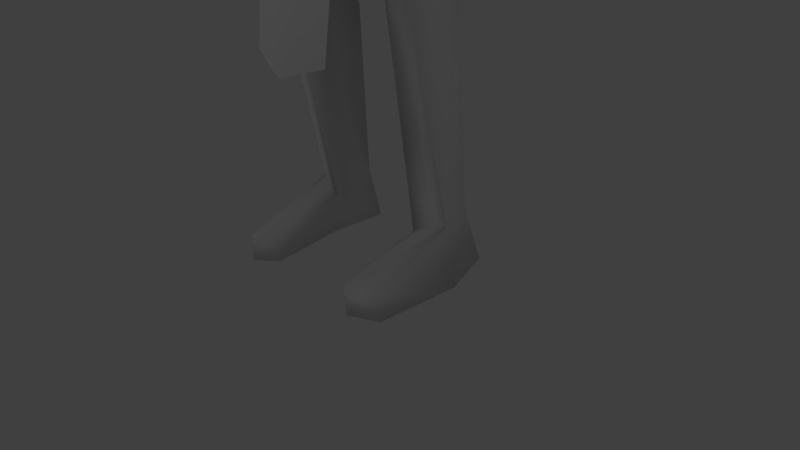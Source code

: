 # Source: Hilga1.blend  (saved by Blender 2.63.0; exported with 4.5.12 LTS)
import bpy
from mathutils import Matrix  # noqa: F401  (used for matrix-valued properties, if any)

bpy.ops.wm.read_factory_settings(use_empty=True)
scene = bpy.context.scene
scene.name = 'Scene'

# ---- collections
col_collection_1 = bpy.data.collections.new('Collection 1'); scene.collection.children.link(col_collection_1)

# ---- materials (node trees are filled in below, after node groups)
mat_material = bpy.data.materials.new('Material')
mat_material.alpha_threshold = 0.0
mat_material.use_transparent_shadow = False
mat_material.roughness = 0.5
mat_material.line_color = (0.0, 0.0, 0.0, 1.0)

# ---- material node trees

# ---- world
world_world = bpy.data.worlds.new('World'); scene.world = world_world
world_world.color = (0.05088, 0.05088, 0.05088)
world_world.use_sun_shadow = False
world_world.sun_shadow_jitter_overblur = 0.0
world_world.cycles.sampling_method = 'MANUAL'
world_world.cycles.sample_map_resolution = 256

# ---- cameras
cam_camera = bpy.data.cameras.new('Camera')
cam_camera.clip_end = 100.0
cam_camera.lens = 35.0
cam_camera.sensor_width = 32.0
cam_camera.sensor_height = 18.0
cam_camera.ortho_scale = 7.314
cam_camera.dof.focus_distance = 0.0
cam_camera.dof.aperture_fstop = 128.0

# ---- lights
light_lamp_003 = bpy.data.lights.new('Lamp.003', 'POINT')
light_lamp_003.transmission_factor = 0.0
light_lamp_003.cutoff_distance = 30.0
light_lamp_003.energy = 100.0
light_lamp_003.shadow_buffer_clip_start = 1.001
light_lamp_003.shadow_soft_size = 1.0
light_lamp_003.shadow_maximum_resolution = 0.006
light_lamp_003.use_absolute_resolution = True
light_lamp_003.cycles.use_multiple_importance_sampling = False
light_lamp_002 = bpy.data.lights.new('Lamp.002', 'POINT')
light_lamp_002.transmission_factor = 0.0
light_lamp_002.cutoff_distance = 30.0
light_lamp_002.energy = 100.0
light_lamp_002.shadow_buffer_clip_start = 1.001
light_lamp_002.shadow_soft_size = 1.0
light_lamp_002.shadow_maximum_resolution = 0.006
light_lamp_002.use_absolute_resolution = True
light_lamp_002.cycles.use_multiple_importance_sampling = False
light_lamp_001 = bpy.data.lights.new('Lamp.001', 'POINT')
light_lamp_001.transmission_factor = 0.0
light_lamp_001.cutoff_distance = 30.0
light_lamp_001.energy = 100.0
light_lamp_001.shadow_buffer_clip_start = 1.001
light_lamp_001.shadow_soft_size = 1.0
light_lamp_001.shadow_maximum_resolution = 0.006
light_lamp_001.use_absolute_resolution = True
light_lamp_001.cycles.use_multiple_importance_sampling = False
light_lamp = bpy.data.lights.new('Lamp', 'POINT')
light_lamp.transmission_factor = 0.0
light_lamp.cutoff_distance = 30.0
light_lamp.energy = 100.0
light_lamp.shadow_buffer_clip_start = 1.001
light_lamp.shadow_soft_size = 1.0
light_lamp.shadow_maximum_resolution = 0.006
light_lamp.use_absolute_resolution = True
light_lamp.cycles.use_multiple_importance_sampling = False

# ---- meshes
me_cube = bpy.data.meshes.new('Cube')
me_cube.from_pydata([(0.684, 0.171, 7.431), (0.6852, -0.2864, 7.356), (0.7593, 0.5626, 9.961), (0.7549, 0.3258, 9.786), (0.2847, 0.577, 9.953), (0.8853, 0.6608, 9.434), (0.7836, 0.2378, 9.352), (0.0, -0.2966, 8.461), (0.0, 0.8547, 9.88), (0.0, 0.5486, 7.2), (0.0, 0.2209, 9.686), (0.0, -0.5649, 6.881), (0.3178, 0.3513, 9.933), (1.049, 0.1132, 6.543), (0.8467, -0.4989, 6.201), (0.0, 0.5467, 6.142), (0.0, -0.5468, 6.276), (0.1118, -0.5789, 6.327), (0.7512, -0.3939, 6.903), (0.8994, 0.2024, 6.934), (0.1253, 0.523, 6.158), (1.05, 0.1237, 4.437), (0.9409, -0.5892, 4.293), (0.4797, -0.6349, 4.348), (0.5243, 0.02754, 4.477), (1.056, 0.5616, 0.7581), (1.139, 0.1546, 0.7279), (0.7156, 0.01766, 0.5888), (0.742, 0.6093, 0.7997), (1.086, 0.8159, 0.05493), (1.316, 0.1095, 0.008638), (0.6882, -0.04017, 0.1048), (0.7256, 0.7862, 0.05515), (1.166, -1.041, 0.2351), (0.6555, -1.01, 0.3018), (1.212, -0.979, -0.03742), (0.6654, -0.993, 0.01407), (1.819, 0.1505, 8.853), (1.683, -0.01755, 8.923), (1.736, 0.2037, 8.336), (1.429, -0.07067, 8.741), (2.693, -0.9031, 7.713), (2.549, -1.202, 7.79), (2.543, -0.8439, 7.459), (2.377, -1.185, 7.514), (2.951, -1.238, 7.376), (2.779, -1.724, 7.378), (2.864, -1.111, 7.194), (2.668, -1.62, 7.207), (0.2315, 0.5359, 10.42), (0.0, 0.7451, 10.25), (0.0, 0.1208, 10.24), (0.1879, 0.266, 10.31), (0.3517, 0.5729, 10.68), (0.0, 0.7558, 10.55), (0.0, -0.3989, 10.69), (0.3987, 0.03596, 10.71), (0.1153, 0.4183, 11.59), (0.0, 0.5301, 11.54), (0.0, -0.2354, 11.48), (0.4414, 0.153, 11.32), (0.0, -0.3382, 10.95), (0.3876, -0.0777, 11.01), (0.0, 0.8302, 11.08), (0.3932, 0.5414, 11.19), (0.0, -0.3455, 11.09), (0.0, -0.2087, 10.23), (0.4989, 0.3169, 10.96), (0.0, -0.2747, 10.41), (0.2993, 0.09049, 10.4), (0.4328, 0.3495, 10.72), (0.5493, 0.01452, 9.443), (0.0, -0.1028, 9.347), (0.3892, -0.5281, 7.128), (0.3892, -0.2572, 8.522), (0.8785, -1.217, 0.2924), (0.7138, -0.6355, 4.227), (0.4987, -0.62, 6.198), (0.3207, -0.5185, 6.529), (0.9117, -1.22, 0.02502), (0.9555, 0.0743, 0.713), (0.666, -0.6015, 4.844), (0.5036, -0.6576, 4.768), (0.8969, -0.5402, 4.802), (0.2563, 0.3911, 7.33), (0.5946, 0.4257, 6.428), (0.4204, 0.5536, 6.794), (0.0, 0.864, 9.46), (0.3718, 0.8147, 9.465), (0.9517, 0.6516, 0.7748), (0.8038, 0.1411, 4.431), (0.9577, 0.801, 0.05626), (0.6027, -0.2991, 3.576), (1.111, -0.472, 3.657), (0.8778, -0.5216, 3.686), (1.143, 0.2904, 3.504), (0.8555, 0.4562, 3.188), (0.4976, 0.3178, 3.05), (0.0, 0.6829, 6.406), (0.4178, 0.5886, 7.041), (1.136, 0.6191, 9.567), (1.124, 0.2867, 9.661), (0.9759, 0.5216, 9.774), (0.9085, 0.2764, 9.801), (0.7926, 0.6655, 9.918), (0.8803, 0.6078, 9.895), (1.078, 0.7179, 9.421), (1.038, 0.5162, 9.261), (1.678, -0.381, 8.301), (2.206, -0.05791, 8.445), (1.982, -0.2616, 8.571), (1.987, -0.004731, 8.074), (0.0, -0.3453, 8.854), (0.218, -0.04717, 9.439), (0.4072, -0.5469, 9.103), (0.0, -0.2376, 9.142), (0.1159, -0.4094, 9.219), (0.7308, -0.1357, 9.252), (0.8043, 0.04681, 8.911), (0.6995, 0.02132, 8.494), (0.0, 0.6375, 8.201), (0.6797, 0.5134, 8.613), (0.2014, 0.5851, 8.306), (0.8472, 0.5824, 9.117), (0.8443, 0.2143, 9.008), (0.1536, 0.2856, 9.736), (0.123, 0.2034, 10.27), (0.0, -0.3047, 10.58), (0.152, -0.3126, 10.96), (0.131, -0.2653, 10.7), (0.0, -0.2728, 10.48), (0.3732, 0.04363, 10.57), (0.0, -0.01932, 10.23), (0.1137, -0.1413, 10.24), (0.1146, -0.2498, 10.49), (0.1113, -0.03755, 10.24), (0.1326, -0.2519, 10.6), (0.0987, -0.2565, 10.85), (0.1024, -0.186, 10.4), (0.0, -0.3244, 10.53), (0.0, -0.2197, 10.37), (0.1688, -0.1776, 10.48), (0.09668, -0.2846, 10.52), (0.0, -0.4127, 10.63), (0.0649, -0.353, 10.63), (0.02972, -0.3599, 10.69), (0.02632, -0.2909, 10.58), (0.08251, -0.291, 10.83), (0.0, -0.3472, 10.84), (0.3982, 0.01244, 10.85), (0.09377, -0.2421, 10.44), (0.0, -0.3005, 10.45), (0.1115, -0.1752, 10.31), (0.0, -0.2124, 10.3), (0.2716, -0.2561, 10.99), (0.2657, -0.1382, 10.51), (0.1925, -0.1342, 11.48), (0.2608, -0.2019, 10.86), (0.2464, -0.2841, 11.13), (0.28, -0.1684, 10.59), (0.2941, -0.1926, 10.71), (0.2802, 0.2033, 10.38), (0.0, 0.6413, 11.49), (0.2363, 0.4694, 11.54), (0.162, 0.6984, 11.13), (0.1426, 0.6411, 11.45), (0.2121, 0.6761, 10.78), (0.0, 0.7454, 11.29), (0.0, 0.7999, 10.8), (0.09534, -0.2219, 10.43), (0.4387, 0.3561, 11.28), (0.0, 0.03887, 11.67), (0.3115, 0.1215, 11.58), (0.214, -0.5559, 6.605), (0.0, 0.8233, 8.925), (0.0, -0.5809, 6.442), (0.276, 0.7966, 9.023), (0.3669, -0.362, 7.9), (0.5812, 0.2923, 7.865), (0.0, -0.4583, 7.706), (0.4961, -0.08248, 7.862), (0.0, 0.5096, 7.588), (0.2238, 0.4501, 7.681), (0.0, 0.6904, 6.788), (0.0, -0.1438, 10.2), (1.537, 0.6939, 9.675), (1.207, 0.06893, 9.501), (0.483, 0.7283, 10.18), (0.4426, 0.1802, 9.868), (1.446, 0.1733, 9.661), (0.7382, -0.006881, 9.623), (1.054, 0.7403, 10.1), (0.5016, 0.4066, 10.15), (1.099, 0.2241, 10.13), (1.389, 0.8738, 9.406), (0.435, 0.8832, 10.08), (0.931, 0.8785, 9.718), (1.034, 0.872, 9.041), (0.4553, 0.8489, 9.622), (0.8001, 0.8642, 9.332), (0.7946, 0.2019, 7.738), (0.7826, -0.4012, 7.596), (0.0, 0.6967, 7.447), (0.0, -0.7613, 7.001), (0.8715, -0.5385, 7.026), (1.052, 0.3191, 7.161), (0.3987, -0.714, 7.318), (0.2583, 0.4807, 7.489), (0.4728, 0.6355, 6.911), (0.0, 0.7798, 6.687), (0.4621, 0.6954, 7.228), (0.6579, -0.5415, 6.764), (0.0, -0.6752, 6.575), (0.0, 0.8287, 6.9), (0.0, -0.6551, 6.718), (0.6664, -0.523, 6.896), (0.2567, -0.5476, 6.752), (0.2474, -0.5678, 6.609), (0.0, -0.8988, 4.925), (0.633, -0.7426, 5.438), (0.2294, -0.8694, 4.985), (0.0, -1.27, 2.596), (0.5826, -1.099, 2.785), (0.148, -1.24, 2.656), (0.793, -0.5052, 7.033), (0.9622, 0.2623, 7.105), (1.363, -0.008887, 4.459), (0.9168, 0.7313, 4.126), (0.0, 1.141, 4.454), (0.1021, 1.223, 3.147), (0.0, 1.441, 3.105), (0.1266, -0.07057, 9.4), (0.1204, -0.4987, 8.886), (0.2702, -0.207, 10.81), (0.1317, -0.2938, 10.92), (0.3357, -0.1343, 10.87), (0.267, -0.231, 10.94), (0.1105, -0.2682, 10.81), (0.05594, -0.3033, 10.92), (0.04113, -0.331, 10.85), (0.06526, -0.2092, 10.38), (0.0445, -0.2912, 10.46), (0.04011, -0.2676, 10.41), (0.04584, -0.2648, 10.48), (0.04991, -0.3149, 10.53), (0.08919, -0.2959, 10.68), (0.07408, -0.2759, 10.6), (0.101, -0.2808, 10.62), (0.0, 0.161, 9.982), (0.2315, 0.5591, 10.14), (0.1068, 0.2386, 10.01), (0.1891, 0.3092, 10.07), (0.1525, -0.3472, 11.1), (0.3807, 0.2284, 9.79), (0.7746, 0.04757, 9.548), (0.4363, 0.04105, 9.539), (0.6838, -0.02856, 9.42), (1.229, 0.14, 9.444), (0.7598, 0.06426, 9.567), (1.236, 0.1461, 9.444), (1.474, 0.2504, 9.605), (1.512, 0.7185, 9.627), (1.42, 0.1978, 9.613), (1.502, 0.6358, 9.671), (1.354, 0.8157, 9.402), (1.37, 0.812, 9.424), (1.033, 0.8115, 9.06), (0.3619, 0.711, 9.846), (0.0, 1.02, 9.782), (0.0, 1.023, 10.15), (0.3872, 0.4529, 10.26), (0.4295, 0.6493, 10.78), (0.0, 0.9088, 10.54), (0.484, 0.0927, 10.7), (0.1674, 0.5289, 11.73), (0.0, 0.6539, 11.66), (0.0, -0.2107, 11.59), (0.5884, 0.2295, 11.49), (0.4776, -0.04304, 11.06), (0.0, 0.9929, 11.13), (0.4864, 0.6701, 11.26), (0.0, -0.4951, 10.86), (0.609, 0.4098, 10.99), (0.3748, 0.1517, 10.36), (0.5823, 0.4471, 10.74), (0.4446, 0.09582, 10.54), (0.4839, 0.05865, 10.85), (0.271, -0.1073, 11.54), (0.3314, -0.2363, 11.18), (0.3805, 0.3237, 10.36), (0.0, 0.7795, 11.6), (0.3063, 0.5875, 11.67), (0.221, 0.8504, 11.19), (0.1987, 0.7846, 11.56), (0.2797, 0.8239, 10.8), (0.0, 0.8971, 11.37), (0.0, 0.9586, 10.82), (0.5387, 0.4575, 11.37), (0.0, 0.09902, 11.8), (0.3362, 0.1833, 11.69), (0.1688, -0.4215, 11.05), (0.3619, 0.711, 9.846), (0.0, 1.02, 9.782), (0.2734, 0.7278, 10.5), (0.0, 1.023, 10.15), (0.3872, 0.4529, 10.26), (0.4295, 0.6493, 10.78), (0.0, 0.9088, 10.54), (0.484, 0.0927, 10.7), (0.1674, 0.5289, 11.73), (0.0, 0.6539, 11.66), (0.0, -0.2107, 11.59), (0.5884, 0.2295, 11.49), (0.4776, -0.04304, 11.06), (0.0, 0.9929, 11.13), (0.4864, 0.6701, 11.26), (0.0, -0.4951, 10.86), (0.609, 0.4098, 10.99), (0.3748, 0.1517, 10.36), (0.5823, 0.4471, 10.74), (0.4446, 0.09582, 10.54), (0.4839, 0.05865, 10.85), (0.271, -0.1073, 11.54), (0.3314, -0.2363, 11.18), (0.5596, 0.2268, 10.44), (0.0, 0.7795, 11.6), (0.3063, 0.5875, 11.67), (0.221, 0.8504, 11.19), (0.1987, 0.7846, 11.56), (0.2797, 0.8239, 10.8), (0.0, 0.8971, 11.37), (0.0, 0.9586, 10.82), (0.5387, 0.4575, 11.37), (0.0, 0.09902, 11.8), (0.3362, 0.1833, 11.69), (0.2248, 0.8277, 10.27), (0.1688, -0.4215, 11.05), (0.0, 1.023, 10.15), (3.095, -1.46, 7.028), (2.894, -1.972, 7.042), (3.008, -1.333, 6.845), (2.812, -1.842, 6.858), (2.436, -1.585, 7.567), (2.356, -1.611, 7.448), (2.628, -1.76, 7.417), (2.576, -1.717, 7.345), (2.502, -2.037, 7.301), (2.505, -2.032, 7.201), (2.711, -2.11, 7.249), (2.68, -2.093, 7.19), (0.6914, 0.2245, 7.759), (0.6763, -0.3766, 7.632), (0.0, -0.7388, 7.022), (0.2955, -0.6914, 7.339), (0.7418, 0.2006, 7.767), (0.2055, 0.4794, 7.518), (0.0, 0.6618, 7.49), (0.2393, 0.4458, 7.533), (0.8165, -0.5218, 6.976), (0.9967, 0.3356, 7.111), (0.911, -0.4765, 6.986), (0.7059, -0.461, 6.856), (0.9959, 0.2858, 7.161), (0.4166, 0.6022, 6.911), (0.8265, -0.1767, 8.934), (0.397, -0.3477, 9.352), (0.4098, -0.06234, 9.483), (0.03657, -0.3804, 8.929), (0.0269, -0.2794, 9.153), (0.08491, -0.3857, 8.687), (0.01607, -0.3462, 8.776), (1.281, -0.4024, 5.872), (1.472, 0.8437, 5.836), (1.665, 0.8583, 3.642), (1.549, 1.287, 4.67), (0.5521, -0.4378, 8.692), (0.7542, -0.2001, 8.702), (0.2289, -0.4368, 8.747)], [(212, 217), (217, 211), (304, 337)], [(19, 18, 14, 13), (2, 4, 12, 3), (0, 178, 180, 1), (105, 5, 104), (6, 3, 71), (4, 8, 50), (6, 5, 107), (1, 180, 177, 73), (182, 84, 9, 181), (24, 23, 82), (183, 99, 86, 98), (77, 14, 18, 78), (0, 1, 18, 19), (15, 98, 20), (20, 17, 16, 15), (28, 27, 92, 97), (13, 14, 83, 21), (85, 13, 21, 90), (81, 83, 14, 77), (32, 31, 27, 28), (95, 93, 26, 25), (96, 95, 25, 89), (80, 26, 93, 94), (29, 30, 31, 32, 91), (25, 26, 30, 29), (89, 25, 29, 91), (33, 35, 30, 26), (79, 35, 33, 75), (31, 30, 35, 79, 36), (75, 33, 26, 80), (36, 34, 27, 31), (108, 111, 43, 44), (107, 5, 106), (40, 38, 101, 6), (100, 101, 38, 37), (44, 43, 47, 48), (44, 42, 110, 108), (109, 110, 42, 41), (111, 109, 41, 43), (48, 47, 340, 341), (43, 41, 45, 47), (46, 42, 342, 344), (41, 42, 46, 45), (166, 49, 54, 168), (12, 4, 249, 251), (74, 119, 118), (67, 64, 170), (52, 49, 53), (57, 58, 171, 172), (235, 157, 233), (164, 166, 168, 63), (18, 1, 73, 173), (60, 172, 156), (70, 53, 64, 67), (56, 70, 67, 149), (78, 18, 173), (69, 70, 131), (3, 12, 71), (73, 177, 179, 11), (16, 17, 173, 175), (74, 118, 376), (366, 71, 12), (74, 375, 377), (27, 80, 94, 92), (17, 77, 78), (5, 123, 176, 88), (34, 75, 80, 27), (82, 81, 77, 17), (36, 79, 75, 34), (21, 83, 22), (23, 76, 81, 82), (76, 22, 83, 81), (20, 24, 82, 17), (178, 0, 84, 182), (86, 19, 13, 85), (104, 5, 88), (4, 88, 87, 8), (28, 89, 91, 32), (20, 85, 90, 24), (97, 96, 89, 28), (94, 93, 22, 76), (21, 22, 93, 95), (92, 94, 76, 23), (97, 92, 23, 24), (24, 90, 96, 97), (90, 21, 95, 96), (3, 6, 103), (2, 3, 103, 102), (5, 105, 106), (102, 103, 101, 100), (2, 105, 104, 4), (4, 104, 88), (105, 2, 102), (6, 101, 103), (105, 102, 100, 106), (37, 39, 106, 100), (40, 6, 107, 39), (39, 107, 106), (37, 38, 110, 109), (108, 110, 38, 40), (39, 37, 109, 111), (40, 39, 111, 108), (161, 52, 53, 70), (116, 113, 231), (113, 12, 125), (6, 71, 117), (74, 377, 369), (364, 118, 117), (232, 114, 116), (118, 6, 117), (123, 121, 122, 176), (121, 123, 124, 119), (176, 122, 120, 174), (114, 117, 365), (123, 5, 6, 124), (365, 117, 71, 366), (231, 113, 125), (250, 248, 10, 125), (88, 176, 174, 87), (251, 250, 125, 12), (124, 6, 118), (65, 61, 128), (129, 245, 247, 136), (131, 159, 155), (137, 147, 237), (244, 146, 139), (135, 184, 132), (152, 153, 66, 133), (51, 126, 135, 132), (141, 142, 134), (243, 244, 139, 130), (138, 141, 169), (242, 68, 140, 240), (136, 247, 246), (139, 146, 127), (239, 145, 147), (145, 55, 143, 144), (144, 143, 127, 146), (234, 147, 137), (235, 236, 157), (149, 67, 62), (238, 239, 147), (141, 134, 150), (243, 130, 151, 241), (240, 140, 153, 152), (70, 56, 131), (56, 160, 159, 131), (131, 155, 69), (160, 129, 136, 159), (158, 252, 128, 154), (69, 155, 152, 133), (236, 234, 137, 157), (157, 137, 237, 233), (158, 156, 252), (161, 69, 133, 135), (69, 161, 70), (126, 161, 135), (52, 161, 126), (119, 124, 118), (175, 173, 73, 11), (163, 162, 58, 57), (164, 63, 167, 165), (53, 166, 164, 64), (64, 164, 165), (163, 64, 165), (53, 49, 166), (162, 163, 165), (167, 162, 165), (241, 151, 68, 242), (4, 50, 249), (141, 150, 169), (64, 163, 170), (172, 171, 59, 156), (163, 57, 172), (158, 154, 62), (60, 156, 158), (62, 67, 60), (60, 158, 62), (163, 60, 170), (60, 163, 172), (60, 67, 170), (17, 78, 173), (155, 141, 138, 152), (180, 119, 74, 177), (177, 74, 7, 179), (178, 121, 119, 180), (122, 182, 181, 120), (121, 178, 182, 122), (84, 0, 99), (0, 19, 86, 99), (9, 84, 99, 183), (98, 86, 85, 20), (133, 66, 184, 135), (193, 192, 188, 190), (189, 193, 190, 186), (185, 191, 193, 189), (191, 187, 192, 193), (191, 185, 194, 196), (196, 195, 187, 191), (199, 198, 195, 196), (196, 194, 197, 199), (213, 210, 208, 209), (200, 201, 204, 205), (220, 219, 215, 216), (218, 220, 216, 214), (207, 200, 210), (200, 205, 208, 210), (202, 207, 210, 213), (204, 201, 206, 216, 215), (214, 216, 206, 203), (221, 223, 220, 218), (223, 222, 219, 220), (227, 228, 209, 208), (229, 230, 228, 227), (136, 142, 141), (136, 141, 155, 159), (368, 116, 231), (233, 237, 129, 160), (234, 238, 147), (237, 147, 245, 129), (235, 233, 160, 56), (149, 62, 235), (154, 128, 234, 236), (148, 55, 145, 239), (61, 148, 239, 238), (128, 61, 238, 234), (62, 154, 236, 235), (149, 235, 56), (138, 240, 152), (134, 142, 244, 243), (142, 136, 246), (150, 241, 242, 169), (134, 243, 241, 150), (169, 242, 240, 138), (247, 144, 146, 246), (245, 145, 144, 247), (244, 142, 246, 146), (147, 145, 245), (251, 249, 49, 52), (126, 51, 248, 250), (52, 126, 250, 251), (50, 54, 49, 249), (59, 65, 252), (252, 65, 128), (156, 59, 252), (190, 188, 253, 254), (254, 253, 255, 256), (258, 257, 186, 190), (189, 186, 259, 260), (262, 261, 185, 189), (263, 264, 194, 185), (265, 266, 197, 194), (282, 297, 280), (274, 299, 298, 275), (292, 279, 296, 294), (277, 287, 299), (284, 282, 280, 271), (273, 286, 282, 284), (283, 285, 284), (289, 284, 271, 270), (286, 278, 282), (284, 285, 273), (288, 300, 287), (283, 284, 289), (291, 274, 275, 290), (292, 293, 295, 279), (271, 280, 292, 294), (280, 293, 292), (291, 293, 280), (290, 293, 291), (295, 293, 290), (280, 297, 291), (299, 287, 276, 298), (291, 299, 274), (277, 288, 287), (278, 277, 282), (277, 278, 288), (291, 297, 277), (277, 299, 291), (277, 297, 282), (276, 300, 281), (287, 300, 276), (329, 303, 307, 331), (317, 315, 332), (305, 303, 306), (309, 310, 333, 334), (327, 329, 331, 314), (319, 306, 315, 317), (308, 319, 317, 321), (318, 319, 320), (324, 305, 306, 319), (321, 317, 313), (319, 308, 320), (323, 322, 336), (318, 324, 319), (326, 325, 310, 309), (327, 314, 330, 328), (306, 329, 327, 315), (315, 327, 328), (326, 315, 328), (306, 303, 329), (325, 326, 328), (330, 325, 328), (315, 326, 332), (334, 333, 311, 322), (326, 309, 334), (312, 322, 323), (313, 317, 312), (312, 323, 313), (326, 312, 332), (312, 326, 334), (312, 317, 332), (304, 307, 303, 335), (311, 316, 336), (322, 311, 336), (286, 273, 308, 321), (269, 272, 307, 304), (330, 314, 279, 295), (268, 269, 304, 302), (324, 318, 283, 289), (285, 283, 318, 320), (313, 323, 288, 278), (336, 316, 281, 300), (320, 308, 273, 285), (316, 311, 276, 281), (295, 290, 325, 330), (333, 310, 275, 298), (296, 279, 314, 331), (300, 288, 323, 336), (267, 268, 302, 301), (298, 276, 311, 333), (301, 304, 269, 267), (290, 275, 310, 325), (289, 270, 305, 324), (321, 313, 278, 286), (331, 307, 272, 296), (340, 338, 339, 341), (47, 45, 338, 340), (341, 339, 46, 48), (45, 46, 339, 338), (344, 342, 346, 348), (345, 343, 44, 48), (48, 46, 344, 345), (343, 342, 42, 44), (349, 348, 346, 347), (347, 346, 342, 343), (345, 344, 348, 349), (349, 347, 343, 345), (206, 201, 351, 353), (353, 352, 203, 206), (350, 351, 201, 200), (355, 354, 200, 207), (207, 202, 356, 357), (358, 359, 205, 204), (361, 360, 204, 215), (208, 205, 362, 363), (114, 364, 117), (375, 74, 376), (113, 366, 12), (116, 365, 366, 113), (116, 114, 365), (367, 112, 370), (72, 231, 125, 10), (115, 368, 231, 72), (232, 367, 370, 369), (367, 116, 368), (367, 232, 116), (112, 367, 368, 115), (112, 7, 370), (369, 370, 7), (7, 74, 369), (224, 371, 372, 225), (371, 226, 373, 374, 372), (377, 232, 369), (375, 114, 232, 377), (114, 375, 376, 364), (118, 364, 376)])
me_cube.polygons.foreach_set('use_smooth', [1, 1, 1, 1, 1, 1, 1, 1, 1, 1, 1, 1, 1, 1, 1, 1, 1, 1, 1, 1, 1, 1, 1, 1, 1, 1, 1, 1, 1, 1, 1, 1, 1, 1, 1, 1, 1, 1, 1, 1, 1, 1, 1, 1, 1, 1, 1, 1, 1, 1, 1, 1, 1, 1, 1, 1, 1, 1, 1, 1, 1, 1, 1, 1, 1, 1, 1, 1, 1, 1, 1, 1, 1, 1, 1, 1, 1, 1, 1, 1, 1, 1, 1, 1, 1, 1, 1, 1, 1, 1, 1, 1, 1, 1, 1, 1, 1, 1, 1, 1, 1, 1, 1, 1, 1, 1, 1, 1, 1, 1, 1, 1, 1, 1, 1, 1, 1, 1, 1, 1, 1, 1, 1, 1, 1, 1, 1, 1, 1, 1, 1, 1, 1, 1, 1, 1, 1, 1, 1, 1, 1, 1, 1, 1, 1, 1, 1, 1, 1, 1, 1, 1, 1, 1, 1, 1, 1, 1, 1, 1, 1, 1, 1, 1, 1, 1, 1, 1, 1, 1, 1, 1, 1, 1, 1, 1, 1, 1, 1, 1, 1, 1, 1, 1, 1, 1, 1, 1, 1, 1, 1, 1, 1, 1, 1, 1, 1, 1, 1, 1, 1, 1, 1, 1, 1, 1, 1, 1, 1, 1, 1, 1, 1, 1, 1, 1, 1, 1, 1, 1, 1, 1, 1, 1, 1, 1, 1, 1, 1, 1, 1, 1, 1, 1, 1, 1, 1, 1, 1, 1, 1, 1, 1, 1, 1, 1, 1, 1, 1, 1, 1, 1, 1, 1, 1, 1, 1, 1, 1, 1, 1, 1, 1, 1, 1, 1, 1, 1, 1, 1, 1, 1, 1, 1, 1, 1, 1, 1, 1, 1, 1, 1, 1, 1, 1, 1, 1, 1, 1, 1, 1, 1, 1, 1, 1, 1, 1, 1, 1, 1, 1, 1, 1, 1, 1, 1, 1, 1, 1, 1, 1, 1, 1, 1, 1, 1, 1, 1, 1, 1, 1, 1, 1, 1, 1, 1, 1, 1, 1, 1, 1, 1, 1, 1, 1, 1, 1, 1, 1, 1, 1, 1, 1, 1, 1, 1, 1, 1, 1, 1, 1, 1, 1, 1, 1, 1, 1, 1, 1, 1, 1, 1, 1, 1, 1, 1, 1, 1, 1, 1, 1, 0, 0, 1, 1, 1, 1])
_uv = me_cube.uv_layers.new(name='UVMap')
_uv.uv.foreach_set('vector', [0.2758, 0.7212, 0.1223, 0.7102, 0.1235, 0.663, 0.2773, 0.6679, 0.7729, 0.6201, 0.7762, 0.7237, 0.6499, 0.7367, 0.6574, 0.6237, 0.2749, 0.7454, 0.2743, 0.7745, 0.121, 0.7661, 0.1216, 0.7383, 0.2566, 0.9556, 0.2486, 0.9225, 0.2916, 0.9561, 0.1394, 0.896, 0.1557, 0.9689, 0.06318, 0.9663, 0.7487, 0.05737, 0.8184, 0.04371, 0.8197, 0.1346, 0.6285, 0.9873, 0.5442, 1.011, 0.5657, 0.9496, 0.1216, 0.7383, 0.121, 0.7661, 0.04221, 0.8041, 0.03908, 0.7375, 0.3419, 0.7778, 0.3417, 0.7461, 0.3933, 0.7466, 0.3934, 0.7793, 0.3562, 0.4886, 0.464, 0.4796, 0.4613, 0.5291, 0.3932, 0.7338, 0.3292, 0.7155, 0.3213, 0.6961, 0.3931, 0.7107, 0.07184, 0.662, 0.1235, 0.663, 0.1223, 0.7102, 0.07062, 0.6847, 0.2749, 0.7454, 0.1216, 0.7383, 0.1223, 0.7102, 0.2758, 0.7212, 0.3889, 0.6758, 0.3931, 0.7107, 0.3641, 0.6726, 0.1328, 0.5548, 0.2749, 0.5562, 0.2809, 0.5637, 0.1329, 0.5621, 0.3587, 0.2845, 0.4656, 0.2795, 0.4609, 0.4415, 0.3567, 0.4508, 0.2704, 0.6546, 0.1254, 0.652, 0.1251, 0.5367, 0.2631, 0.4908, 0.3134, 0.6699, 0.2773, 0.6679, 0.2631, 0.4908, 0.3122, 0.4896, 0.06833, 0.5349, 0.1246, 0.5399, 0.1235, 0.663, 0.07184, 0.662, 0.3557, 0.2212, 0.4591, 0.2224, 0.4656, 0.2795, 0.3587, 0.2845, 0.263, 0.4489, 0.1292, 0.4458, 0.1466, 0.2673, 0.2628, 0.2737, 0.3116, 0.4499, 0.263, 0.4489, 0.2628, 0.2737, 0.3088, 0.2789, 0.07769, 0.2985, 0.1212, 0.3031, 0.1243, 0.4527, 0.06907, 0.4505, 0.2566, 0.2754, 0.1586, 0.2762, 0.1599, 0.3118, 0.2613, 0.3128, 0.2588, 0.2927, 0.2628, 0.2737, 0.1466, 0.2673, 0.1599, 0.226, 0.2613, 0.2272, 0.3088, 0.2789, 0.2628, 0.2737, 0.2613, 0.2272, 0.3051, 0.2244, 0.06717, 0.2354, 0.07895, 0.2069, 0.1392, 0.2581, 0.1172, 0.2778, 0.03025, 0.1873, 0.0367, 0.1744, 0.07895, 0.2069, 0.07149, 0.2249, 0.1392, 0.2581, 0.1524, 0.2304, 0.09155, 0.1854, 0.08573, 0.1953, 0.07895, 0.2069, 0.06218, 0.2489, 0.06717, 0.2354, 0.1172, 0.2778, 0.1103, 0.2847, -0.00293, 0.2148, 0.006689, 0.1878, 0.06899, 0.2321, 0.05351, 0.2676, 0.6136, 0.8253, 0.5612, 0.8262, 0.5587, 0.7266, 0.611, 0.7331, 0.5657, 0.9496, 0.5442, 1.011, 0.5456, 0.9674, 0.4115, 0.867, 0.4601, 0.8739, 0.458, 0.9263, 0.4293, 0.9937, 0.5194, 0.9253, 0.458, 0.9263, 0.4601, 0.8739, 0.519, 0.8738, 0.611, 0.7331, 0.5587, 0.7266, 0.5623, 0.674, 0.6139, 0.6791, 0.4085, 0.7254, 0.4569, 0.7237, 0.459, 0.8241, 0.4105, 0.8201, 0.5179, 0.8266, 0.459, 0.8241, 0.4569, 0.7237, 0.5155, 0.7237, 0.5612, 0.8262, 0.5179, 0.8266, 0.5155, 0.7237, 0.5587, 0.7266, 0.6139, 0.6791, 0.5623, 0.674, 0.5623, 0.674, 0.6139, 0.6791, 0.5587, 0.7266, 0.5155, 0.7237, 0.5163, 0.6737, 0.5621, 0.6758, 0.4486, 0.6737, 0.4569, 0.7237, 0.4569, 0.7237, 0.4486, 0.6737, 0.5155, 0.7237, 0.4569, 0.7237, 0.4486, 0.6737, 0.5108, 0.6737, 0.7787, 0.209, 0.7519, 0.1357, 0.8212, 0.2081, 0.8218, 0.2308, 0.6489, 0.0666, 0.7483, 0.04901, 0.7494, 0.0766, 0.6464, 0.07496, 0.0455, 0.8743, 0.1202, 0.8067, 0.1095, 0.9069, 0.6905, 0.2779, 0.7475, 0.284, 0.6907, 0.3064, 0.6409, 0.09359, 0.7519, 0.1357, 0.7471, 0.2096, 0.7532, 0.36, 0.7601, 0.4204, 0.6806, 0.4294, 0.6951, 0.3655, 0.6075, 0.2421, 0.5788, 0.2367, 0.5807, 0.2242, 0.7696, 0.2828, 0.7787, 0.209, 0.8218, 0.2308, 0.823, 0.28, 0.1223, 0.7102, 0.1216, 0.7383, 0.03908, 0.7375, 0.04539, 0.7046, 0.6685, 0.3446, 0.6951, 0.3655, 0.6673, 0.3964, 0.6817, 0.213, 0.7471, 0.2096, 0.7475, 0.284, 0.6905, 0.2779, 0.6323, 0.2099, 0.6817, 0.213, 0.6905, 0.2779, 0.6331, 0.2472, 0.07062, 0.6847, 0.1223, 0.7102, 0.04539, 0.7046, 0.6235, 0.1238, 0.6817, 0.213, 0.6258, 0.1717, 0.1557, 0.9689, 0.05739, 0.9995, 0.06318, 0.9663, 0.03908, 0.7375, 0.04221, 0.8041, 0.0005217, 0.8055, 0.0006825, 0.7371, 0.001058, 0.6618, 0.02303, 0.6612, 0.04539, 0.7046, 0.0008918, 0.6951, 0.0455, 0.8743, 0.1095, 0.9069, 0.07085, 0.8923, 0.04263, 0.9644, 0.06318, 0.9663, 0.05739, 0.9995, 0.0455, 0.8743, 0.04804, 0.8863, 0.03273, 0.8846, 0.02511, 0.2928, 0.07769, 0.2985, 0.06907, 0.4505, 0.02184, 0.4485, 0.02303, 0.6612, 0.07184, 0.662, 0.07062, 0.6847, 0.2486, 0.9225, 0.2515, 0.8874, 0.3412, 0.9122, 0.3383, 0.9638, 0.0593, 0.2568, 0.06218, 0.2489, 0.1103, 0.2847, 0.102, 0.2932, 0.02156, 0.5307, 0.06833, 0.5349, 0.07184, 0.662, 0.02303, 0.6612, 0.02273, 0.2024, 0.03025, 0.1873, 0.07149, 0.2249, 0.06717, 0.2354, 0.2631, 0.4908, 0.1251, 0.5367, 0.125, 0.4888, 0.02106, 0.4855, 0.067, 0.487, 0.06833, 0.5349, 0.02156, 0.5307, 0.067, 0.487, 0.125, 0.4888, 0.1246, 0.5399, 0.06833, 0.5349, 0.3641, 0.6726, 0.3562, 0.4886, 0.4613, 0.5291, 0.4677, 0.6692, 0.2743, 0.7745, 0.2749, 0.7454, 0.3417, 0.7461, 0.3419, 0.7778, 0.3213, 0.6961, 0.2758, 0.7212, 0.2773, 0.6679, 0.3134, 0.6699, 0.2916, 0.9561, 0.2486, 0.9225, 0.3383, 0.9638, 0.3431, 0.9921, 0.3383, 0.9638, 0.3927, 0.9476, 0.3901, 0.9924, 0.3587, 0.2845, 0.3088, 0.2789, 0.3051, 0.2244, 0.3557, 0.2212, 0.3641, 0.6726, 0.3134, 0.6699, 0.3122, 0.4896, 0.3562, 0.4886, 0.3567, 0.4508, 0.3116, 0.4499, 0.3088, 0.2789, 0.3587, 0.2845, 0.06907, 0.4505, 0.1243, 0.4527, 0.125, 0.4888, 0.067, 0.487, 0.2631, 0.4908, 0.125, 0.4888, 0.1292, 0.4458, 0.263, 0.4489, 0.02184, 0.4485, 0.06907, 0.4505, 0.067, 0.487, 0.02106, 0.4855, 0.3567, 0.4508, 0.4609, 0.4415, 0.464, 0.4796, 0.3562, 0.4886, 0.3562, 0.4886, 0.3122, 0.4896, 0.3116, 0.4499, 0.3567, 0.4508, 0.3122, 0.4896, 0.2631, 0.4908, 0.263, 0.4489, 0.3116, 0.4499, 0.46, 0.9933, 0.4293, 0.9937, 0.46, 0.9516, 0.5215, 0.9993, 0.46, 0.9933, 0.46, 0.9516, 0.5207, 0.9544, 0.5442, 1.011, 0.5325, 1.004, 0.5456, 0.9674, 0.5207, 0.9544, 0.46, 0.9516, 0.458, 0.9263, 0.5194, 0.9253, 0.2609, 0.9821, 0.2566, 0.9556, 0.2916, 0.9561, 0.3431, 0.9921, 0.3431, 0.9921, 0.2916, 0.9561, 0.3383, 0.9638, 0.5325, 1.004, 0.5215, 0.9993, 0.5207, 0.9544, 0.4293, 0.9937, 0.458, 0.9263, 0.46, 0.9516, 0.5325, 1.004, 0.5207, 0.9544, 0.5194, 0.9253, 0.5456, 0.9674, 0.519, 0.8738, 0.5623, 0.8719, 0.5456, 0.9674, 0.5194, 0.9253, 0.615, 0.8711, 0.6285, 0.9873, 0.5657, 0.9496, 0.5623, 0.8719, 0.5623, 0.8719, 0.5657, 0.9496, 0.5456, 0.9674, 0.519, 0.8738, 0.4601, 0.8739, 0.459, 0.8241, 0.5179, 0.8266, 0.4105, 0.8201, 0.459, 0.8241, 0.4601, 0.8739, 0.4115, 0.867, 0.5623, 0.8719, 0.519, 0.8738, 0.5179, 0.8266, 0.5612, 0.8262, 0.615, 0.8711, 0.5623, 0.8719, 0.5612, 0.8262, 0.6136, 0.8253, 0.6141, 0.1021, 0.6409, 0.09359, 0.7471, 0.2096, 0.6817, 0.213, 0.0159, 0.9389, 0.01628, 0.962, 0.008422, 0.9576, 0.01628, 0.962, 0.05739, 0.9995, 0.02312, 1.0, 0.1394, 0.896, 0.06318, 0.9663, 0.07623, 0.9429, 0.0455, 0.8743, 0.03273, 0.8846, 0.0113, 0.8827, 0.09175, 0.907, 0.1095, 0.9069, 0.07623, 0.9429, 0.01774, 0.8967, 0.05249, 0.9073, 0.0159, 0.9389, 0.1095, 0.9069, 0.1394, 0.896, 0.07623, 0.9429, 0.2515, 0.8874, 0.2656, 0.8283, 0.342, 0.8026, 0.3412, 0.9122, 0.2656, 0.8283, 0.2515, 0.8874, 0.1452, 0.8718, 0.1202, 0.8067, 0.3412, 0.9122, 0.342, 0.8026, 0.3935, 0.7997, 0.3936, 0.83, 0.05249, 0.9073, 0.07623, 0.9429, 0.04968, 0.9411, 0.2515, 0.8874, 0.2486, 0.9225, 0.1394, 0.896, 0.1452, 0.8718, 0.04968, 0.9411, 0.07623, 0.9429, 0.06318, 0.9663, 0.04263, 0.9644, 0.008422, 0.9576, 0.01628, 0.962, 0.02312, 1.0, 0.5573, 0.04088, 0.5026, 0.03587, 0.5093, 0.01841, 0.5556, 0.02066, 0.3383, 0.9638, 0.3412, 0.9122, 0.3936, 0.83, 0.3927, 0.9476, 0.6119, 0.04032, 0.5573, 0.04088, 0.5556, 0.02066, 0.5989, 0.01642, 0.1452, 0.8718, 0.1394, 0.896, 0.1095, 0.9069, 0.5018, 0.3124, 0.501, 0.2642, 0.5478, 0.2639, 0.539, 0.2028, 0.5281, 0.2037, 0.5325, 0.1849, 0.5419, 0.1807, 0.6258, 0.1717, 0.5818, 0.1762, 0.568, 0.1553, 0.5396, 0.2368, 0.5297, 0.2361, 0.5415, 0.2275, 0.5134, 0.1594, 0.508, 0.1714, 0.4959, 0.1592, 0.5457, 0.07665, 0.4969, 0.07156, 0.4971, 0.06752, 0.5382, 0.1097, 0.4979, 0.1055, 0.4982, 0.07851, 0.545, 0.09008, 0.499, 0.05771, 0.5594, 0.06593, 0.5457, 0.07665, 0.4971, 0.06752, 0.5428, 0.1425, 0.5259, 0.1539, 0.5262, 0.1456, 0.5122, 0.1449, 0.5134, 0.1594, 0.4959, 0.1592, 0.4962, 0.1463, 0.5318, 0.1279, 0.5428, 0.1425, 0.5309, 0.1339, 0.516, 0.1313, 0.4969, 0.1302, 0.497, 0.1252, 0.5217, 0.1268, 0.5419, 0.1807, 0.5325, 0.1849, 0.5292, 0.1765, 0.4959, 0.1592, 0.508, 0.1714, 0.4986, 0.1717, 0.5155, 0.2363, 0.5131, 0.2073, 0.5297, 0.2361, 0.5131, 0.2073, 0.4974, 0.2101, 0.4979, 0.1882, 0.516, 0.1862, 0.516, 0.1862, 0.4979, 0.1882, 0.4986, 0.1717, 0.508, 0.1714, 0.5443, 0.2526, 0.5297, 0.2361, 0.5396, 0.2368, 0.6075, 0.2421, 0.577, 0.2559, 0.5788, 0.2367, 0.6331, 0.2472, 0.6905, 0.2779, 0.6306, 0.2796, 0.5193, 0.25, 0.5155, 0.2363, 0.5297, 0.2361, 0.5428, 0.1425, 0.5262, 0.1456, 0.5295, 0.1394, 0.5122, 0.1449, 0.4962, 0.1463, 0.4959, 0.1393, 0.515, 0.1373, 0.5217, 0.1268, 0.497, 0.1252, 0.4979, 0.1055, 0.5382, 0.1097, 0.6817, 0.213, 0.6323, 0.2099, 0.6258, 0.1717, 0.6323, 0.2099, 0.5846, 0.2005, 0.5818, 0.1762, 0.6258, 0.1717, 0.6258, 0.1717, 0.568, 0.1553, 0.6235, 0.1238, 0.5846, 0.2005, 0.539, 0.2028, 0.5419, 0.1807, 0.5818, 0.1762, 0.5813, 0.3164, 0.5339, 0.314, 0.5478, 0.2639, 0.5751, 0.2712, 0.6235, 0.1238, 0.568, 0.1553, 0.5382, 0.1097, 0.545, 0.09008, 0.577, 0.2559, 0.5443, 0.2526, 0.5396, 0.2368, 0.5788, 0.2367, 0.5788, 0.2367, 0.5396, 0.2368, 0.5415, 0.2275, 0.5807, 0.2242, 0.5813, 0.3164, 0.5911, 0.3686, 0.5339, 0.314, 0.6141, 0.1021, 0.6235, 0.1238, 0.545, 0.09008, 0.5457, 0.07665, 0.6235, 0.1238, 0.6141, 0.1021, 0.6817, 0.213, 0.5594, 0.06593, 0.6141, 0.1021, 0.5457, 0.07665, 0.6409, 0.09359, 0.6141, 0.1021, 0.5594, 0.06593, 0.1202, 0.8067, 0.1452, 0.8718, 0.1095, 0.9069, 0.0008918, 0.6951, 0.04539, 0.7046, 0.03908, 0.7375, 0.0006825, 0.7371, 0.754, 0.3313, 0.8249, 0.3526, 0.8253, 0.3711, 0.7587, 0.3648, 0.7696, 0.2828, 0.823, 0.28, 0.8242, 0.3262, 0.7678, 0.302, 0.7471, 0.2096, 0.7787, 0.209, 0.7696, 0.2828, 0.7475, 0.284, 0.7475, 0.284, 0.7696, 0.2828, 0.7678, 0.302, 0.754, 0.3313, 0.7475, 0.284, 0.7678, 0.302, 0.7471, 0.2096, 0.7519, 0.1357, 0.7787, 0.209, 0.8249, 0.3526, 0.754, 0.3313, 0.7678, 0.302, 0.8242, 0.3262, 0.8249, 0.3526, 0.7678, 0.302, 0.515, 0.1373, 0.4959, 0.1393, 0.4969, 0.1302, 0.516, 0.1313, 0.7487, 0.05737, 0.8197, 0.1346, 0.7498, 0.0823, 0.5428, 0.1425, 0.5295, 0.1394, 0.5309, 0.1339, 0.7475, 0.284, 0.7508, 0.3285, 0.6907, 0.3064, 0.6951, 0.3655, 0.6806, 0.4294, 0.6788, 0.4297, 0.6673, 0.3964, 0.7508, 0.3285, 0.7532, 0.36, 0.6951, 0.3655, 0.5813, 0.3164, 0.5751, 0.2712, 0.6306, 0.2796, 0.6685, 0.3446, 0.5911, 0.3686, 0.5813, 0.3164, 0.6306, 0.2796, 0.6905, 0.2779, 0.6685, 0.3446, 0.6685, 0.3446, 0.5813, 0.3164, 0.6306, 0.2796, 0.7508, 0.3285, 0.6685, 0.3446, 0.6907, 0.3064, 0.6685, 0.3446, 0.7508, 0.3285, 0.6951, 0.3655, 0.6685, 0.3446, 0.6905, 0.2779, 0.6907, 0.3064, 0.02303, 0.6612, 0.07062, 0.6847, 0.04539, 0.7046, 0.568, 0.1553, 0.5428, 0.1425, 0.5318, 0.1279, 0.5382, 0.1097, 0.121, 0.7661, 0.1202, 0.8067, 0.0455, 0.8743, 0.04221, 0.8041, 0.04221, 0.8041, 0.0455, 0.8743, 0.0003959, 0.8591, 0.0005217, 0.8055, 0.2743, 0.7745, 0.2656, 0.8283, 0.1202, 0.8067, 0.121, 0.7661, 0.342, 0.8026, 0.3419, 0.7778, 0.3934, 0.7793, 0.3935, 0.7997, 0.2656, 0.8283, 0.2743, 0.7745, 0.3419, 0.7778, 0.342, 0.8026, 0.3417, 0.7461, 0.2749, 0.7454, 0.3292, 0.7155, 0.2749, 0.7454, 0.2758, 0.7212, 0.3213, 0.6961, 0.3292, 0.7155, 0.3933, 0.7466, 0.3417, 0.7461, 0.3292, 0.7155, 0.3932, 0.7338, 0.3931, 0.7107, 0.3213, 0.6961, 0.3134, 0.6699, 0.3641, 0.6726, 0.545, 0.09008, 0.4982, 0.07851, 0.4969, 0.07156, 0.5457, 0.07665, 0.7142, 0.671, 0.7134, 0.7221, 0.6499, 0.7367, 0.654, 0.6721, 0.7151, 0.6199, 0.7142, 0.671, 0.654, 0.6721, 0.6574, 0.6237, 0.7729, 0.6201, 0.7745, 0.6699, 0.7142, 0.671, 0.7151, 0.6199, 0.7745, 0.6699, 0.7762, 0.7237, 0.7134, 0.7221, 0.7142, 0.671, 0.7745, 0.6699, 0.7729, 0.6201, 0.7729, 0.6201, 0.7745, 0.6699, 0.7745, 0.6699, 0.7762, 0.7237, 0.7762, 0.7237, 0.7745, 0.6699, 0.7745, 0.6699, 0.7762, 0.7237, 0.7762, 0.7237, 0.7745, 0.6699, 0.7745, 0.6699, 0.7729, 0.6201, 0.7729, 0.6201, 0.7745, 0.6699, 0.3932, 0.7338, 0.3292, 0.7155, 0.3213, 0.6961, 0.3931, 0.7107, 0.2749, 0.7454, 0.1216, 0.7383, 0.1223, 0.7102, 0.2758, 0.7212, 0.04391, 0.7123, 0.0988, 0.7085, 0.0988, 0.7085, 0.04391, 0.7123, 0.0007788, 0.7178, 0.04391, 0.7123, 0.04391, 0.7123, 0.0007788, 0.7178, 0.3417, 0.7461, 0.2749, 0.7454, 0.3292, 0.7155, 0.2749, 0.7454, 0.2758, 0.7212, 0.3213, 0.6961, 0.3292, 0.7155, 0.3933, 0.7466, 0.3417, 0.7461, 0.3292, 0.7155, 0.3932, 0.7338, 0.1223, 0.7102, 0.1216, 0.7383, 0.03908, 0.7375, 0.04391, 0.7123, 0.0988, 0.7085, 0.0007788, 0.7178, 0.04391, 0.7123, 0.03908, 0.7375, 0.0006825, 0.7371, 0.0007788, 0.7178, 0.04391, 0.7123, 0.04391, 0.7123, 0.0007788, 0.7178, 0.04391, 0.7123, 0.0988, 0.7085, 0.0988, 0.7085, 0.04391, 0.7123, 0.3213, 0.6961, 0.3931, 0.7107, 0.3931, 0.7107, 0.3213, 0.6961, 0.3213, 0.6961, 0.3931, 0.7107, 0.3931, 0.7107, 0.3213, 0.6961, 0.5419, 0.1807, 0.5259, 0.1539, 0.5428, 0.1425, 0.5419, 0.1807, 0.5428, 0.1425, 0.568, 0.1553, 0.5818, 0.1762, 0.006862, 0.9333, 0.0159, 0.9389, 0.008422, 0.9576, 0.5807, 0.2242, 0.5415, 0.2275, 0.539, 0.2028, 0.5846, 0.2005, 0.5443, 0.2526, 0.5193, 0.25, 0.5297, 0.2361, 0.5415, 0.2275, 0.5297, 0.2361, 0.5281, 0.2037, 0.539, 0.2028, 0.6075, 0.2421, 0.5807, 0.2242, 0.5846, 0.2005, 0.6323, 0.2099, 0.6331, 0.2472, 0.6306, 0.2796, 0.6075, 0.2421, 0.5751, 0.2712, 0.5478, 0.2639, 0.5443, 0.2526, 0.577, 0.2559, 0.4998, 0.2326, 0.4974, 0.2101, 0.5131, 0.2073, 0.5155, 0.2363, 0.501, 0.2642, 0.4998, 0.2326, 0.5155, 0.2363, 0.5193, 0.25, 0.5478, 0.2639, 0.501, 0.2642, 0.5193, 0.25, 0.5443, 0.2526, 0.6306, 0.2796, 0.5751, 0.2712, 0.577, 0.2559, 0.6075, 0.2421, 0.6331, 0.2472, 0.6075, 0.2421, 0.6323, 0.2099, 0.5318, 0.1279, 0.5217, 0.1268, 0.5382, 0.1097, 0.5262, 0.1456, 0.5259, 0.1539, 0.5134, 0.1594, 0.5122, 0.1449, 0.5259, 0.1539, 0.5419, 0.1807, 0.5292, 0.1765, 0.5295, 0.1394, 0.515, 0.1373, 0.516, 0.1313, 0.5309, 0.1339, 0.5262, 0.1456, 0.5122, 0.1449, 0.515, 0.1373, 0.5295, 0.1394, 0.5309, 0.1339, 0.516, 0.1313, 0.5217, 0.1268, 0.5318, 0.1279, 0.5325, 0.1849, 0.516, 0.1862, 0.508, 0.1714, 0.5292, 0.1765, 0.5281, 0.2037, 0.5131, 0.2073, 0.516, 0.1862, 0.5325, 0.1849, 0.5134, 0.1594, 0.5259, 0.1539, 0.5292, 0.1765, 0.508, 0.1714, 0.5297, 0.2361, 0.5131, 0.2073, 0.5281, 0.2037, 0.6464, 0.07496, 0.7494, 0.0766, 0.7519, 0.1357, 0.6409, 0.09359, 0.5594, 0.06593, 0.499, 0.05771, 0.5026, 0.03587, 0.5573, 0.04088, 0.6409, 0.09359, 0.5594, 0.06593, 0.5573, 0.04088, 0.6119, 0.04032, 0.8197, 0.1346, 0.8212, 0.2081, 0.7519, 0.1357, 0.7498, 0.0823, 0.5099, 0.3682, 0.5018, 0.3124, 0.5339, 0.314, 0.5339, 0.314, 0.5018, 0.3124, 0.5478, 0.2639, 0.5911, 0.3686, 0.5099, 0.3682, 0.5339, 0.314, 0.654, 0.6721, 0.6499, 0.7367, 0.6499, 0.7367, 0.654, 0.6721, 0.654, 0.6721, 0.6499, 0.7367, 0.6499, 0.7367, 0.654, 0.6721, 0.654, 0.6721, 0.6574, 0.6237, 0.6574, 0.6237, 0.654, 0.6721, 0.7151, 0.6199, 0.6574, 0.6237, 0.6574, 0.6237, 0.7151, 0.6199, 0.7151, 0.6199, 0.7729, 0.6201, 0.7729, 0.6201, 0.7151, 0.6199, 0.7729, 0.6201, 0.7729, 0.6201, 0.7729, 0.6201, 0.7729, 0.6201, 0.7729, 0.6201, 0.7729, 0.6201, 0.7729, 0.6201, 0.7729, 0.6201, 0.8802, 0.3937, 0.8804, 0.4282, 0.9325, 0.4011, 0.9378, 0.4932, 0.8845, 0.4999, 0.8711, 0.5773, 0.9441, 0.5664, 0.9527, 0.3997, 1.002, 0.3963, 1.001, 0.3367, 0.9611, 0.3102, 0.86, 0.4745, 0.8589, 0.5372, 0.8845, 0.4999, 0.8722, 0.3151, 0.8802, 0.3937, 0.9325, 0.4011, 0.9322, 0.311, 0.8268, 0.3114, 0.8275, 0.3566, 0.8802, 0.3937, 0.8722, 0.3151, 0.8188, 0.2071, 0.8209, 0.2651, 0.8722, 0.3151, 0.8101, 0.1808, 0.8722, 0.3151, 0.9322, 0.311, 0.8347, 0.1705, 0.8275, 0.3566, 0.8253, 0.3958, 0.8802, 0.3937, 0.8722, 0.3151, 0.8209, 0.2651, 0.8268, 0.3114, 0.7801, 0.4403, 0.7366, 0.4374, 0.789, 0.5037, 0.8188, 0.2071, 0.8722, 0.3151, 0.8101, 0.1808, 0.9385, 0.4584, 0.9427, 0.499, 1.004, 0.5067, 1.003, 0.4843, 0.9527, 0.3997, 0.9511, 0.4229, 1.003, 0.4522, 1.002, 0.3963, 0.9322, 0.311, 0.9325, 0.4011, 0.9527, 0.3997, 0.9611, 0.3102, 0.9325, 0.4011, 0.9511, 0.4229, 0.9527, 0.3997, 0.9385, 0.4584, 0.9511, 0.4229, 0.9325, 0.4011, 1.003, 0.4843, 0.9511, 0.4229, 0.9385, 0.4584, 1.003, 0.4522, 0.9511, 0.4229, 1.003, 0.4843, 0.9325, 0.4011, 0.8804, 0.4282, 0.9356, 0.455, 0.8845, 0.4999, 0.8589, 0.5372, 0.765, 0.5786, 0.8711, 0.5773, 0.9356, 0.455, 0.8845, 0.4999, 0.9378, 0.4932, 0.86, 0.4745, 0.7801, 0.4403, 0.789, 0.5037, 0.8253, 0.3958, 0.86, 0.4745, 0.8802, 0.3937, 0.86, 0.4745, 0.8253, 0.3958, 0.7801, 0.4403, 0.9356, 0.455, 0.8804, 0.4282, 0.86, 0.4745, 0.86, 0.4745, 0.8845, 0.4999, 0.9356, 0.455, 0.86, 0.4745, 0.8804, 0.4282, 0.8802, 0.3937, 0.6101, 0.5041, 0.7366, 0.4374, 0.6075, 0.4209, 0.789, 0.5037, 0.7366, 0.4374, 0.6101, 0.5041, 0.9611, 0.3102, 0.9366, 0.2214, 1.0, 0.3092, 1.001, 0.3367, 0.8802, 0.3937, 0.9325, 0.4011, 0.8804, 0.4282, 0.8347, 0.1705, 0.9366, 0.2214, 0.9322, 0.311, 0.9378, 0.4932, 0.9441, 0.5664, 0.8711, 0.5773, 0.8845, 0.4999, 0.9527, 0.3997, 0.9611, 0.3102, 1.001, 0.3367, 1.002, 0.3963, 0.8722, 0.3151, 0.9322, 0.311, 0.9325, 0.4011, 0.8802, 0.3937, 0.8268, 0.3114, 0.8722, 0.3151, 0.8802, 0.3937, 0.8275, 0.3566, 0.8188, 0.2071, 0.8722, 0.3151, 0.8209, 0.2651, 0.8101, 0.1808, 0.8347, 0.1705, 0.9322, 0.311, 0.8722, 0.3151, 0.8275, 0.3566, 0.8802, 0.3937, 0.8253, 0.3958, 0.8722, 0.3151, 0.8268, 0.3114, 0.8209, 0.2651, 0.7801, 0.4403, 0.789, 0.5037, 0.6838, 0.4472, 0.8188, 0.2071, 0.8101, 0.1808, 0.8722, 0.3151, 0.9385, 0.4584, 1.003, 0.4843, 1.004, 0.5067, 0.9427, 0.499, 0.9527, 0.3997, 1.002, 0.3963, 1.003, 0.4522, 0.9511, 0.4229, 0.9322, 0.311, 0.9611, 0.3102, 0.9527, 0.3997, 0.9325, 0.4011, 0.9325, 0.4011, 0.9527, 0.3997, 0.9511, 0.4229, 0.9385, 0.4584, 0.9325, 0.4011, 0.9511, 0.4229, 0.9322, 0.311, 0.9366, 0.2214, 0.9611, 0.3102, 1.003, 0.4843, 0.9385, 0.4584, 0.9511, 0.4229, 1.003, 0.4522, 1.003, 0.4843, 0.9511, 0.4229, 0.9325, 0.4011, 0.9356, 0.455, 0.8804, 0.4282, 0.8845, 0.4999, 0.8711, 0.5773, 0.7611, 0.5571, 0.8589, 0.5372, 0.9356, 0.455, 0.9378, 0.4932, 0.8845, 0.4999, 0.86, 0.4745, 0.789, 0.5037, 0.7801, 0.4403, 0.8253, 0.3958, 0.8802, 0.3937, 0.86, 0.4745, 0.86, 0.4745, 0.7801, 0.4403, 0.8253, 0.3958, 0.9356, 0.455, 0.86, 0.4745, 0.8804, 0.4282, 0.86, 0.4745, 0.9356, 0.455, 0.8845, 0.4999, 0.86, 0.4745, 0.8802, 0.3937, 0.8804, 0.4282, 0.9987, 0.2201, 1.0, 0.3092, 0.9366, 0.2214, 0.9346, 0.1568, 0.6062, 0.4826, 0.6036, 0.3964, 0.6838, 0.4472, 0.789, 0.5037, 0.6062, 0.4826, 0.6838, 0.4472, 0.8275, 0.3566, 0.8268, 0.3114, 0.8268, 0.3114, 0.8275, 0.3566, 0.9987, 0.2201, 1.0, 0.3092, 1.0, 0.3092, 0.9987, 0.2201, 1.003, 0.4522, 1.002, 0.3963, 1.002, 0.3963, 1.003, 0.4522, 0.9976, 0.1101, 0.9987, 0.2201, 0.9987, 0.2201, 0.9976, 0.1101, 0.8101, 0.1808, 0.8188, 0.2071, 0.8188, 0.2071, 0.8101, 0.1808, 0.8209, 0.2651, 0.8188, 0.2071, 0.8188, 0.2071, 0.8209, 0.2651, 0.8253, 0.3958, 0.7801, 0.4403, 0.7801, 0.4403, 0.8253, 0.3958, 0.6838, 0.4472, 0.6036, 0.3964, 0.6075, 0.4209, 0.7366, 0.4374, 0.8209, 0.2651, 0.8268, 0.3114, 0.8268, 0.3114, 0.8209, 0.2651, 0.6036, 0.3964, 0.6062, 0.4826, 0.6101, 0.5041, 0.6075, 0.4209, 1.003, 0.4522, 1.003, 0.4843, 1.003, 0.4843, 1.003, 0.4522, 0.8711, 0.5773, 0.9441, 0.5664, 0.9441, 0.5664, 0.8711, 0.5773, 1.001, 0.3367, 1.002, 0.3963, 1.002, 0.3963, 1.001, 0.3367, 0.7366, 0.4374, 0.7801, 0.4403, 0.7801, 0.4403, 0.6838, 0.4472, 0.9337, 0.1266, 0.9976, 0.1101, 0.9976, 0.1101, 0.9337, 0.1266, 0.8711, 0.5773, 0.765, 0.5786, 0.7611, 0.5571, 0.8711, 0.5773, 0.9337, 0.1266, 0.9987, 0.2201, 0.9987, 0.2201, 0.9337, 0.1266, 1.003, 0.4843, 1.004, 0.5067, 1.004, 0.5067, 1.003, 0.4843, 0.8101, 0.1808, 0.8347, 0.1705, 0.8347, 0.1705, 0.8101, 0.1808, 0.8275, 0.3566, 0.8253, 0.3958, 0.8253, 0.3958, 0.8275, 0.3566, 1.001, 0.3367, 1.0, 0.3092, 1.0, 0.3092, 1.001, 0.3367, 0.6075, 0.535, 0.6075, 0.5506, 0.5713, 0.5575, 0.5708, 0.5419, 0.5621, 0.6758, 0.5163, 0.6737, 0.5163, 0.6737, 0.5621, 0.6758, 0.4119, 0.6735, 0.4565, 0.6733, 0.4565, 0.6733, 0.4119, 0.6735, 0.5108, 0.6737, 0.4486, 0.6737, 0.4486, 0.6737, 0.5108, 0.6737, 0.4486, 0.6737, 0.4569, 0.7237, 0.4569, 0.7237, 0.4486, 0.6737, 0.6139, 0.6791, 0.611, 0.7331, 0.611, 0.7331, 0.6139, 0.6791, 0.4119, 0.6735, 0.4565, 0.6733, 0.4565, 0.6733, 0.4119, 0.6735, 0.4085, 0.7254, 0.4569, 0.7237, 0.4569, 0.7237, 0.4085, 0.7254, 0.4119, 0.6735, 0.4565, 0.6733, 0.4569, 0.7237, 0.4085, 0.7254, 0.4085, 0.7254, 0.4569, 0.7237, 0.4569, 0.7237, 0.4085, 0.7254, 0.4119, 0.6735, 0.4565, 0.6733, 0.4565, 0.6733, 0.4119, 0.6735, 0.6139, 0.6791, 0.611, 0.7331, 0.611, 0.7331, 0.6139, 0.6791, 0.03908, 0.7375, 0.1216, 0.7383, 0.1216, 0.7383, 0.03908, 0.7375, 0.03908, 0.7375, 0.0006825, 0.7371, 0.0006825, 0.7371, 0.03908, 0.7375, 0.2749, 0.7454, 0.1216, 0.7383, 0.1216, 0.7383, 0.2749, 0.7454, 0.3417, 0.7461, 0.2749, 0.7454, 0.2749, 0.7454, 0.3417, 0.7461, 0.3417, 0.7461, 0.3933, 0.7466, 0.3933, 0.7466, 0.3417, 0.7461, 0.1223, 0.7102, 0.2758, 0.7212, 0.2758, 0.7212, 0.1223, 0.7102, 0.0988, 0.7085, 0.1223, 0.7102, 0.1223, 0.7102, 0.0988, 0.7085, 0.3213, 0.6961, 0.2758, 0.7212, 0.2758, 0.7212, 0.3213, 0.6961, 0.05249, 0.9073, 0.09175, 0.907, 0.07623, 0.9429, 0.04804, 0.8863, 0.0455, 0.8743, 0.07085, 0.8923, 0.01628, 0.962, 0.04263, 0.9644, 0.05739, 0.9995, 0.0159, 0.9389, 0.04968, 0.9411, 0.04263, 0.9644, 0.01628, 0.962, 0.0159, 0.9389, 0.05249, 0.9073, 0.04968, 0.9411, 0.005792, 0.8984, 0.0002348, 0.8914, 0.004417, 0.8883, 0.0006443, 0.952, 0.008422, 0.9576, 0.02312, 1.0, 0.0008685, 0.9939, 0.0005522, 0.9333, 0.006862, 0.9333, 0.008422, 0.9576, 0.0006443, 0.952, 0.01774, 0.8967, 0.005792, 0.8984, 0.004417, 0.8883, 0.0113, 0.8827, 0.005792, 0.8984, 0.0159, 0.9389, 0.006862, 0.9333, 0.005792, 0.8984, 0.01774, 0.8967, 0.0159, 0.9389, 0.0002348, 0.8914, 0.005792, 0.8984, 0.006862, 0.9333, 0.0005522, 0.9333, 0.0002348, 0.8914, 0.0003959, 0.8591, 0.004417, 0.8883, 0.0113, 0.8827, 0.004417, 0.8883, 0.0003959, 0.8591, 0.0003959, 0.8591, 0.0455, 0.8743, 0.0113, 0.8827, 0.6388, 1.002, 0.6386, 0.9521, 0.7194, 0.937, 0.7159, 1.001, 0.6386, 0.9521, 0.6383, 0.9, 0.688, 0.8605, 0.7216, 0.8965, 0.7194, 0.937, 0.03273, 0.8846, 0.01774, 0.8967, 0.0113, 0.8827, 0.04804, 0.8863, 0.05249, 0.9073, 0.01774, 0.8967, 0.03273, 0.8846, 0.05249, 0.9073, 0.04804, 0.8863, 0.07085, 0.8923, 0.09175, 0.907, 0.1095, 0.9069, 0.09175, 0.907, 0.07085, 0.8923])
_ca = me_cube.color_attributes.new('Col', 'BYTE_COLOR', 'CORNER')
_ca.data.foreach_set('color', [1.0, 1.0, 1.0, 1.0, 1.0, 1.0, 1.0, 1.0, 1.0, 1.0, 1.0, 1.0, 1.0, 1.0, 1.0, 1.0, 1.0, 1.0, 1.0, 1.0, 1.0, 1.0, 1.0, 1.0, 1.0, 1.0, 1.0, 1.0, 1.0, 1.0, 1.0, 1.0, 1.0, 1.0, 1.0, 1.0, 1.0, 1.0, 1.0, 1.0, 1.0, 1.0, 1.0, 1.0, 1.0, 1.0, 1.0, 1.0, 1.0, 1.0, 1.0, 1.0, 1.0, 1.0, 1.0, 1.0, 1.0, 1.0, 1.0, 1.0, 1.0, 1.0, 1.0, 1.0, 1.0, 1.0, 1.0, 1.0, 0.9911, 0.9911, 0.9911, 0.9961, 1.0, 1.0, 1.0, 1.0, 1.0, 1.0, 1.0, 1.0, 1.0, 1.0, 1.0, 1.0, 1.0, 1.0, 1.0, 1.0, 1.0, 1.0, 1.0, 1.0, 0.9911, 0.9911, 0.9911, 0.9961, 1.0, 1.0, 1.0, 1.0, 1.0, 1.0, 1.0, 1.0, 0.9911, 0.9911, 0.9911, 0.9961, 0.9911, 0.9911, 0.9911, 0.9961, 1.0, 1.0, 1.0, 1.0, 1.0, 1.0, 1.0, 1.0, 1.0, 1.0, 1.0, 1.0, 1.0, 1.0, 1.0, 1.0, 1.0, 1.0, 1.0, 1.0, 1.0, 1.0, 1.0, 1.0, 1.0, 1.0, 1.0, 1.0, 1.0, 1.0, 1.0, 1.0, 1.0, 1.0, 1.0, 1.0, 1.0, 1.0, 1.0, 1.0, 1.0, 1.0, 1.0, 1.0, 1.0, 1.0, 1.0, 1.0, 1.0, 1.0, 1.0, 1.0, 1.0, 1.0, 1.0, 1.0, 1.0, 1.0, 1.0, 1.0, 1.0, 1.0, 1.0, 1.0, 1.0, 1.0, 1.0, 1.0, 1.0, 1.0, 1.0, 1.0, 1.0, 1.0, 1.0, 1.0, 1.0, 1.0, 1.0, 1.0, 1.0, 1.0, 1.0, 1.0, 1.0, 1.0, 1.0, 1.0, 1.0, 1.0, 1.0, 1.0, 1.0, 1.0, 1.0, 1.0, 1.0, 1.0, 1.0, 1.0, 1.0, 1.0, 1.0, 1.0, 1.0, 1.0, 1.0, 1.0, 1.0, 1.0, 1.0, 1.0, 1.0, 1.0, 1.0, 1.0, 1.0, 1.0, 1.0, 1.0, 1.0, 1.0, 1.0, 1.0, 1.0, 1.0, 1.0, 1.0, 1.0, 1.0, 1.0, 1.0, 1.0, 1.0, 1.0, 1.0, 1.0, 1.0, 1.0, 1.0, 1.0, 1.0, 1.0, 1.0, 1.0, 1.0, 1.0, 1.0, 1.0, 1.0, 1.0, 1.0, 0.9911, 0.9911, 0.9911, 0.9961, 1.0, 1.0, 1.0, 1.0, 1.0, 1.0, 1.0, 1.0, 1.0, 1.0, 1.0, 1.0, 1.0, 1.0, 1.0, 1.0, 1.0, 1.0, 1.0, 1.0, 1.0, 1.0, 1.0, 1.0, 1.0, 1.0, 1.0, 1.0, 1.0, 1.0, 1.0, 1.0, 1.0, 1.0, 1.0, 1.0, 1.0, 1.0, 1.0, 1.0, 1.0, 1.0, 1.0, 1.0, 1.0, 1.0, 1.0, 1.0, 1.0, 1.0, 1.0, 1.0, 1.0, 1.0, 1.0, 1.0, 1.0, 1.0, 1.0, 1.0, 1.0, 1.0, 1.0, 1.0, 1.0, 1.0, 1.0, 1.0, 1.0, 1.0, 1.0, 1.0, 1.0, 1.0, 1.0, 1.0, 1.0, 1.0, 1.0, 1.0, 1.0, 1.0, 1.0, 1.0, 1.0, 1.0, 1.0, 1.0, 1.0, 1.0, 1.0, 1.0, 1.0, 1.0, 1.0, 1.0, 1.0, 1.0, 1.0, 1.0, 1.0, 1.0, 1.0, 1.0, 1.0, 1.0, 1.0, 1.0, 1.0, 1.0, 1.0, 1.0, 1.0, 1.0, 1.0, 1.0, 1.0, 1.0, 1.0, 1.0, 1.0, 1.0, 1.0, 1.0, 1.0, 1.0, 1.0, 1.0, 1.0, 1.0, 1.0, 1.0, 1.0, 1.0, 1.0, 1.0, 1.0, 1.0, 1.0, 1.0, 1.0, 1.0, 1.0, 1.0, 1.0, 1.0, 1.0, 1.0, 1.0, 1.0, 1.0, 1.0, 1.0, 1.0, 1.0, 1.0, 1.0, 1.0, 1.0, 1.0, 1.0, 1.0, 1.0, 1.0, 1.0, 1.0, 1.0, 1.0, 1.0, 1.0, 1.0, 1.0, 1.0, 1.0, 1.0, 1.0, 1.0, 1.0, 1.0, 1.0, 1.0, 1.0, 1.0, 1.0, 1.0, 1.0, 1.0, 1.0, 1.0, 1.0, 1.0, 1.0, 1.0, 1.0, 1.0, 1.0, 1.0, 1.0, 1.0, 1.0, 1.0, 1.0, 1.0, 1.0, 1.0, 1.0, 1.0, 1.0, 1.0, 1.0, 1.0, 1.0, 1.0, 1.0, 1.0, 1.0, 1.0, 1.0, 1.0, 1.0, 1.0, 1.0, 1.0, 1.0, 1.0, 1.0, 1.0, 1.0, 0.9911, 0.9911, 0.9911, 0.9961, 1.0, 1.0, 1.0, 1.0, 1.0, 1.0, 1.0, 1.0, 1.0, 1.0, 1.0, 1.0, 1.0, 1.0, 1.0, 1.0, 1.0, 1.0, 1.0, 1.0, 1.0, 1.0, 1.0, 1.0, 1.0, 1.0, 1.0, 1.0, 1.0, 1.0, 1.0, 1.0, 1.0, 1.0, 1.0, 1.0, 1.0, 1.0, 1.0, 1.0, 1.0, 1.0, 1.0, 1.0, 1.0, 1.0, 1.0, 1.0, 1.0, 1.0, 1.0, 1.0, 1.0, 1.0, 1.0, 1.0, 1.0, 1.0, 1.0, 1.0, 1.0, 1.0, 1.0, 1.0, 1.0, 1.0, 1.0, 1.0, 1.0, 1.0, 1.0, 1.0, 1.0, 1.0, 1.0, 1.0, 1.0, 1.0, 1.0, 1.0, 1.0, 1.0, 1.0, 1.0, 1.0, 1.0, 1.0, 1.0, 1.0, 1.0, 1.0, 1.0, 1.0, 1.0, 1.0, 1.0, 1.0, 1.0, 1.0, 1.0, 1.0, 1.0, 1.0, 1.0, 1.0, 1.0, 1.0, 1.0, 1.0, 1.0, 1.0, 1.0, 1.0, 1.0, 1.0, 1.0, 1.0, 1.0, 1.0, 1.0, 1.0, 1.0, 1.0, 1.0, 1.0, 1.0, 1.0, 1.0, 1.0, 1.0, 1.0, 1.0, 1.0, 1.0, 1.0, 1.0, 1.0, 1.0, 1.0, 1.0, 1.0, 1.0, 1.0, 1.0, 1.0, 1.0, 1.0, 1.0, 1.0, 1.0, 1.0, 1.0, 1.0, 1.0, 1.0, 1.0, 1.0, 1.0, 1.0, 1.0, 1.0, 1.0, 1.0, 1.0, 1.0, 1.0, 1.0, 1.0, 1.0, 1.0, 1.0, 1.0, 1.0, 1.0, 1.0, 1.0, 1.0, 1.0, 1.0, 1.0, 1.0, 1.0, 1.0, 1.0, 1.0, 1.0, 1.0, 1.0, 1.0, 1.0, 1.0, 1.0, 1.0, 1.0, 1.0, 1.0, 1.0, 1.0, 1.0, 1.0, 1.0, 1.0, 1.0, 1.0, 1.0, 1.0, 1.0, 1.0, 0.9911, 0.9911, 0.9911, 0.9961, 0.9911, 0.9911, 0.9911, 0.9961, 1.0, 1.0, 1.0, 1.0, 1.0, 1.0, 1.0, 1.0, 1.0, 1.0, 1.0, 1.0, 1.0, 1.0, 1.0, 1.0, 1.0, 1.0, 1.0, 1.0, 1.0, 1.0, 1.0, 1.0, 1.0, 1.0, 1.0, 1.0, 1.0, 1.0, 1.0, 1.0, 1.0, 1.0, 1.0, 1.0, 0.9911, 0.9911, 0.9911, 0.9961, 0.9911, 0.9911, 0.9911, 0.9961, 0.9911, 0.9911, 0.9911, 0.9961, 1.0, 1.0, 1.0, 1.0, 1.0, 1.0, 1.0, 1.0, 1.0, 1.0, 1.0, 1.0, 1.0, 1.0, 1.0, 1.0, 1.0, 1.0, 1.0, 1.0, 1.0, 1.0, 1.0, 1.0, 0.9911, 0.9911, 0.9911, 0.9961, 0.9911, 0.9911, 0.9911, 0.9961, 0.9911, 0.9911, 0.9911, 0.9961, 1.0, 1.0, 1.0, 1.0, 1.0, 1.0, 1.0, 1.0, 1.0, 1.0, 1.0, 1.0, 1.0, 1.0, 1.0, 1.0, 1.0, 1.0, 1.0, 1.0, 0.9911, 0.9911, 0.9911, 0.9961, 1.0, 1.0, 1.0, 1.0, 1.0, 1.0, 1.0, 1.0, 0.9911, 0.9911, 0.9911, 0.9961, 1.0, 1.0, 1.0, 1.0, 1.0, 1.0, 1.0, 1.0, 1.0, 1.0, 1.0, 1.0, 0.9911, 0.9911, 0.9911, 0.9961, 0.9911, 0.9911, 0.9911, 0.9961, 1.0, 1.0, 1.0, 1.0, 0.9911, 0.9911, 0.9911, 0.9961, 1.0, 1.0, 1.0, 1.0, 1.0, 1.0, 1.0, 1.0, 0.9911, 0.9911, 0.9911, 0.9961, 0.9911, 0.9911, 0.9911, 0.9961, 0.9911, 0.9911, 0.9911, 0.9961, 1.0, 1.0, 1.0, 1.0, 1.0, 1.0, 1.0, 1.0, 1.0, 1.0, 1.0, 1.0, 1.0, 1.0, 1.0, 1.0, 0.9911, 0.9911, 0.9911, 0.9961, 1.0, 1.0, 1.0, 1.0, 1.0, 1.0, 1.0, 1.0, 0.9911, 0.9911, 0.9911, 0.9961, 0.9911, 0.9911, 0.9911, 0.9961, 0.9911, 0.9911, 0.9911, 0.9961, 0.9911, 0.9911, 0.9911, 0.9961, 1.0, 1.0, 1.0, 1.0, 1.0, 1.0, 1.0, 1.0, 0.9911, 0.9911, 0.9911, 0.9961, 0.9911, 0.9911, 0.9911, 0.9961, 1.0, 1.0, 1.0, 1.0, 1.0, 1.0, 1.0, 1.0, 1.0, 1.0, 1.0, 1.0, 1.0, 1.0, 1.0, 1.0, 1.0, 1.0, 1.0, 1.0, 1.0, 1.0, 1.0, 1.0, 1.0, 1.0, 1.0, 1.0, 1.0, 1.0, 1.0, 1.0, 1.0, 1.0, 1.0, 1.0, 1.0, 1.0, 1.0, 1.0, 1.0, 1.0, 1.0, 1.0, 1.0, 1.0, 1.0, 1.0, 1.0, 1.0, 1.0, 1.0, 1.0, 1.0, 1.0, 1.0, 1.0, 1.0, 1.0, 1.0, 1.0, 1.0, 1.0, 1.0, 0.9911, 0.9911, 0.9911, 0.9961, 1.0, 1.0, 1.0, 1.0, 1.0, 1.0, 1.0, 1.0, 1.0, 1.0, 1.0, 1.0, 1.0, 1.0, 1.0, 1.0, 1.0, 1.0, 1.0, 1.0, 1.0, 1.0, 1.0, 1.0, 1.0, 1.0, 1.0, 1.0, 1.0, 1.0, 1.0, 1.0, 1.0, 1.0, 1.0, 1.0, 1.0, 1.0, 1.0, 1.0, 1.0, 1.0, 1.0, 1.0, 0.9911, 0.9911, 0.9911, 0.9961, 1.0, 1.0, 1.0, 1.0, 1.0, 1.0, 1.0, 1.0, 1.0, 1.0, 1.0, 1.0, 1.0, 1.0, 1.0, 1.0, 0.9911, 0.9911, 0.9911, 0.9961, 1.0, 1.0, 1.0, 1.0, 1.0, 1.0, 1.0, 1.0, 1.0, 1.0, 1.0, 1.0, 1.0, 1.0, 1.0, 1.0, 1.0, 1.0, 1.0, 1.0, 1.0, 1.0, 1.0, 1.0, 1.0, 1.0, 1.0, 1.0, 1.0, 1.0, 1.0, 1.0, 1.0, 1.0, 1.0, 1.0, 1.0, 1.0, 1.0, 1.0, 1.0, 1.0, 1.0, 1.0, 1.0, 1.0, 1.0, 1.0, 1.0, 1.0, 1.0, 1.0, 1.0, 1.0, 1.0, 1.0, 1.0, 1.0, 1.0, 1.0, 1.0, 1.0, 1.0, 1.0, 1.0, 1.0, 1.0, 1.0, 1.0, 1.0, 1.0, 1.0, 1.0, 1.0, 1.0, 1.0, 1.0, 1.0, 1.0, 1.0, 1.0, 1.0, 1.0, 1.0, 1.0, 1.0, 1.0, 1.0, 1.0, 1.0, 1.0, 1.0, 1.0, 1.0, 1.0, 1.0, 1.0, 1.0, 1.0, 1.0, 1.0, 1.0, 1.0, 1.0, 1.0, 1.0, 1.0, 1.0, 1.0, 1.0, 1.0, 1.0, 1.0, 1.0, 1.0, 1.0, 1.0, 1.0, 1.0, 1.0, 1.0, 1.0, 1.0, 1.0, 1.0, 1.0, 1.0, 1.0, 1.0, 1.0, 1.0, 1.0, 1.0, 1.0, 1.0, 1.0, 1.0, 1.0, 1.0, 1.0, 1.0, 1.0, 1.0, 1.0, 1.0, 1.0, 1.0, 1.0, 1.0, 1.0, 1.0, 1.0, 1.0, 1.0, 1.0, 1.0, 1.0, 1.0, 1.0, 1.0, 1.0, 1.0, 1.0, 1.0, 1.0, 1.0, 1.0, 1.0, 1.0, 1.0, 1.0, 1.0, 1.0, 1.0, 1.0, 1.0, 1.0, 1.0, 1.0, 1.0, 1.0, 1.0, 1.0, 1.0, 1.0, 1.0, 1.0, 1.0, 1.0, 1.0, 1.0, 1.0, 1.0, 1.0, 1.0, 1.0, 1.0, 1.0, 1.0, 1.0, 1.0, 1.0, 1.0, 1.0, 1.0, 1.0, 1.0, 1.0, 1.0, 1.0, 1.0, 1.0, 1.0, 1.0, 1.0, 1.0, 1.0, 1.0, 1.0, 1.0, 1.0, 1.0, 1.0, 1.0, 1.0, 1.0, 1.0, 1.0, 1.0, 1.0, 1.0, 1.0, 1.0, 1.0, 1.0, 1.0, 1.0, 1.0, 1.0, 1.0, 1.0, 1.0, 1.0, 1.0, 1.0, 1.0, 1.0, 1.0, 1.0, 1.0, 1.0, 1.0, 1.0, 1.0, 1.0, 1.0, 1.0, 1.0, 1.0, 1.0, 1.0, 1.0, 1.0, 1.0, 1.0, 1.0, 1.0, 1.0, 1.0, 1.0, 1.0, 1.0, 1.0, 1.0, 1.0, 1.0, 1.0, 1.0, 1.0, 1.0, 1.0, 1.0, 1.0, 1.0, 1.0, 1.0, 1.0, 1.0, 1.0, 1.0, 1.0, 1.0, 1.0, 1.0, 1.0, 1.0, 1.0, 1.0, 1.0, 1.0, 1.0, 1.0, 1.0, 1.0, 1.0, 1.0, 1.0, 1.0, 1.0, 1.0, 1.0, 1.0, 1.0, 1.0, 1.0, 1.0, 1.0, 1.0, 1.0, 1.0, 1.0, 1.0, 1.0, 1.0, 1.0, 1.0, 1.0, 1.0, 1.0, 1.0, 1.0, 1.0, 1.0, 1.0, 1.0, 1.0, 1.0, 1.0, 1.0, 1.0, 1.0, 1.0, 1.0, 1.0, 1.0, 1.0, 1.0, 1.0, 1.0, 1.0, 1.0, 1.0, 1.0, 1.0, 1.0, 1.0, 1.0, 1.0, 1.0, 1.0, 1.0, 1.0, 1.0, 1.0, 1.0, 1.0, 1.0, 1.0, 0.9911, 0.9911, 0.9911, 0.9961, 1.0, 1.0, 1.0, 1.0, 1.0, 1.0, 1.0, 1.0, 0.9911, 0.9911, 0.9911, 0.9961, 1.0, 1.0, 1.0, 1.0, 1.0, 1.0, 1.0, 1.0, 1.0, 1.0, 1.0, 1.0, 1.0, 1.0, 1.0, 1.0, 1.0, 1.0, 1.0, 1.0, 1.0, 1.0, 1.0, 1.0, 1.0, 1.0, 1.0, 1.0, 1.0, 1.0, 1.0, 1.0, 1.0, 1.0, 1.0, 1.0, 1.0, 1.0, 1.0, 1.0, 1.0, 1.0, 1.0, 1.0, 1.0, 1.0, 1.0, 1.0, 1.0, 1.0, 1.0, 1.0, 1.0, 1.0, 1.0, 1.0, 1.0, 1.0, 1.0, 1.0, 1.0, 1.0, 1.0, 1.0, 1.0, 1.0, 1.0, 1.0, 0.9911, 0.9911, 0.9911, 0.9961, 1.0, 1.0, 1.0, 1.0, 1.0, 1.0, 1.0, 1.0, 1.0, 1.0, 1.0, 1.0, 0.9911, 0.9911, 0.9911, 0.9961, 0.9911, 0.9911, 0.9911, 0.9961, 0.9911, 0.9911, 0.9911, 0.9961, 0.9911, 0.9911, 0.9911, 0.9961, 1.0, 1.0, 1.0, 1.0, 1.0, 1.0, 1.0, 1.0, 1.0, 1.0, 1.0, 1.0, 0.9911, 0.9911, 0.9911, 0.9961, 0.9911, 0.9911, 0.9911, 0.9961, 1.0, 1.0, 1.0, 1.0, 0.9911, 0.9911, 0.9911, 0.9961, 0.9911, 0.9911, 0.9911, 0.9961, 0.9911, 0.9911, 0.9911, 0.9961, 0.9911, 0.9911, 0.9911, 0.9961, 0.9911, 0.9911, 0.9911, 0.9961, 0.9911, 0.9911, 0.9911, 0.9961, 0.9911, 0.9911, 0.9911, 0.9961, 0.9911, 0.9911, 0.9911, 0.9961, 0.9911, 0.9911, 0.9911, 0.9961, 1.0, 1.0, 1.0, 1.0, 0.9911, 0.9911, 0.9911, 0.9961, 1.0, 1.0, 1.0, 1.0, 1.0, 1.0, 1.0, 1.0, 1.0, 1.0, 1.0, 1.0, 1.0, 1.0, 1.0, 1.0, 1.0, 1.0, 1.0, 1.0, 1.0, 1.0, 1.0, 1.0, 0.9911, 0.9911, 0.9911, 0.9961, 1.0, 1.0, 1.0, 1.0, 1.0, 1.0, 1.0, 1.0, 1.0, 1.0, 1.0, 1.0, 1.0, 1.0, 1.0, 1.0, 1.0, 1.0, 1.0, 1.0, 0.9911, 0.9911, 0.9911, 0.9961, 0.9911, 0.9911, 0.9911, 0.9961, 0.9911, 0.9911, 0.9911, 0.9961, 1.0, 1.0, 1.0, 1.0, 1.0, 1.0, 1.0, 1.0, 1.0, 1.0, 1.0, 1.0, 0.9911, 0.9911, 0.9911, 0.9961, 0.9911, 0.9911, 0.9911, 0.9961, 0.9911, 0.9911, 0.9911, 0.9961, 0.9911, 0.9911, 0.9911, 0.9961, 0.9911, 0.9911, 0.9911, 0.9961, 0.9911, 0.9911, 0.9911, 0.9961, 0.9911, 0.9911, 0.9911, 0.9961, 1.0, 1.0, 1.0, 1.0, 1.0, 1.0, 1.0, 1.0, 1.0, 1.0, 1.0, 1.0, 1.0, 1.0, 1.0, 1.0, 1.0, 1.0, 1.0, 1.0, 1.0, 1.0, 1.0, 1.0, 1.0, 1.0, 1.0, 1.0, 1.0, 1.0, 1.0, 1.0, 1.0, 1.0, 1.0, 1.0, 1.0, 1.0, 1.0, 1.0, 1.0, 1.0, 1.0, 1.0, 1.0, 1.0, 1.0, 1.0, 1.0, 1.0, 1.0, 1.0, 0.9911, 0.9911, 0.9911, 0.9961, 1.0, 1.0, 1.0, 1.0, 0.9911, 0.9911, 0.9911, 0.9961, 1.0, 1.0, 1.0, 1.0, 1.0, 1.0, 1.0, 1.0, 1.0, 1.0, 1.0, 1.0, 1.0, 1.0, 1.0, 1.0, 1.0, 1.0, 1.0, 1.0, 0.9911, 0.9911, 0.9911, 0.9961, 0.9911, 0.9911, 0.9911, 0.9961, 0.9911, 0.9911, 0.9911, 0.9961, 0.9911, 0.9911, 0.9911, 0.9961, 0.9911, 0.9911, 0.9911, 0.9961, 0.9911, 0.9911, 0.9911, 0.9961, 1.0, 1.0, 1.0, 1.0, 0.9911, 0.9911, 0.9911, 0.9961, 0.9823, 0.9823, 0.9823, 0.9922, 0.9911, 0.9911, 0.9911, 0.9961, 1.0, 1.0, 1.0, 1.0, 0.9911, 0.9911, 0.9911, 0.9961, 1.0, 1.0, 1.0, 1.0, 1.0, 1.0, 1.0, 1.0, 0.9911, 0.9911, 0.9911, 0.9961, 1.0, 1.0, 1.0, 1.0, 1.0, 1.0, 1.0, 1.0, 0.9911, 0.9911, 0.9911, 0.9961, 1.0, 1.0, 1.0, 1.0, 1.0, 1.0, 1.0, 1.0, 0.9911, 0.9911, 0.9911, 0.9961, 1.0, 1.0, 1.0, 1.0, 0.9911, 0.9911, 0.9911, 0.9961, 0.9823, 0.9823, 0.9823, 0.9922, 0.9911, 0.9911, 0.9911, 0.9961, 0.9911, 0.9911, 0.9911, 0.9961, 0.9823, 0.9823, 0.9823, 0.9922, 1.0, 1.0, 1.0, 1.0, 1.0, 1.0, 1.0, 1.0, 0.9911, 0.9911, 0.9911, 0.9961, 0.9911, 0.9911, 0.9911, 0.9961, 0.9911, 0.9911, 0.9911, 0.9961, 0.9911, 0.9911, 0.9911, 0.9961, 1.0, 1.0, 1.0, 1.0, 1.0, 1.0, 1.0, 1.0, 0.9911, 0.9911, 0.9911, 0.9961, 0.9911, 0.9911, 0.9911, 0.9961, 0.9911, 0.9911, 0.9911, 0.9961, 0.9911, 0.9911, 0.9911, 0.9961, 1.0, 1.0, 1.0, 1.0, 0.9911, 0.9911, 0.9911, 0.9961, 1.0, 1.0, 1.0, 1.0, 1.0, 1.0, 1.0, 1.0, 1.0, 1.0, 1.0, 1.0, 1.0, 1.0, 1.0, 1.0, 1.0, 1.0, 1.0, 1.0, 1.0, 1.0, 1.0, 1.0, 1.0, 1.0, 1.0, 1.0, 0.9911, 0.9911, 0.9911, 0.9961, 0.9911, 0.9911, 0.9911, 0.9961, 1.0, 1.0, 1.0, 1.0, 1.0, 1.0, 1.0, 1.0, 0.9911, 0.9911, 0.9911, 0.9961, 0.9911, 0.9911, 0.9911, 0.9961, 1.0, 1.0, 1.0, 1.0, 0.9911, 0.9911, 0.9911, 0.9961, 0.9911, 0.9911, 0.9911, 0.9961, 0.9911, 0.9911, 0.9911, 0.9961, 0.9911, 0.9911, 0.9911, 0.9961, 1.0, 1.0, 1.0, 1.0, 0.9911, 0.9911, 0.9911, 0.9961, 1.0, 1.0, 1.0, 1.0, 1.0, 1.0, 1.0, 1.0, 1.0, 1.0, 1.0, 1.0, 1.0, 1.0, 1.0, 1.0, 0.9911, 0.9911, 0.9911, 0.9961, 0.9911, 0.9911, 0.9911, 0.9961, 0.9911, 0.9911, 0.9911, 0.9961, 0.9911, 0.9911, 0.9911, 0.9961, 1.0, 1.0, 1.0, 1.0, 1.0, 1.0, 1.0, 1.0, 0.9911, 0.9911, 0.9911, 0.9961, 0.9911, 0.9911, 0.9911, 0.9961, 1.0, 1.0, 1.0, 1.0, 1.0, 1.0, 1.0, 1.0, 0.9911, 0.9911, 0.9911, 0.9961, 1.0, 1.0, 1.0, 1.0, 1.0, 1.0, 1.0, 1.0, 0.9911, 0.9911, 0.9911, 0.9961, 1.0, 1.0, 1.0, 1.0, 1.0, 1.0, 1.0, 1.0, 0.9911, 0.9911, 0.9911, 0.9961, 0.9911, 0.9911, 0.9911, 0.9961, 0.9911, 0.9911, 0.9911, 0.9961, 0.9911, 0.9911, 0.9911, 0.9961, 0.9911, 0.9911, 0.9911, 0.9961, 1.0, 1.0, 1.0, 1.0, 1.0, 1.0, 1.0, 1.0, 0.9911, 0.9911, 0.9911, 0.9961, 0.9911, 0.9911, 0.9911, 0.9961, 1.0, 1.0, 1.0, 1.0, 1.0, 1.0, 1.0, 1.0, 1.0, 1.0, 1.0, 1.0, 1.0, 1.0, 1.0, 1.0, 0.9911, 0.9911, 0.9911, 0.9961, 0.9911, 0.9911, 0.9911, 0.9961, 0.9911, 0.9911, 0.9911, 0.9961, 0.9911, 0.9911, 0.9911, 0.9961, 0.9911, 0.9911, 0.9911, 0.9961, 0.9911, 0.9911, 0.9911, 0.9961, 0.9911, 0.9911, 0.9911, 0.9961, 0.9911, 0.9911, 0.9911, 0.9961, 0.9911, 0.9911, 0.9911, 0.9961, 0.9911, 0.9911, 0.9911, 0.9961, 0.9911, 0.9911, 0.9911, 0.9961, 0.9911, 0.9911, 0.9911, 0.9961, 1.0, 1.0, 1.0, 1.0, 1.0, 1.0, 1.0, 1.0, 1.0, 1.0, 1.0, 1.0, 0.9911, 0.9911, 0.9911, 0.9961, 0.9911, 0.9911, 0.9911, 0.9961, 0.9911, 0.9911, 0.9911, 0.9961, 0.9911, 0.9911, 0.9911, 0.9961, 0.9911, 0.9911, 0.9911, 0.9961, 0.9911, 0.9911, 0.9911, 0.9961, 1.0, 1.0, 1.0, 1.0, 1.0, 1.0, 1.0, 1.0, 0.9911, 0.9911, 0.9911, 0.9961, 0.9911, 0.9911, 0.9911, 0.9961, 1.0, 1.0, 1.0, 1.0, 0.9911, 0.9911, 0.9911, 0.9961, 1.0, 1.0, 1.0, 1.0, 1.0, 1.0, 1.0, 1.0, 0.9911, 0.9911, 0.9911, 0.9961, 0.9911, 0.9911, 0.9911, 0.9961, 1.0, 1.0, 1.0, 1.0, 0.9911, 0.9911, 0.9911, 0.9961, 0.9911, 0.9911, 0.9911, 0.9961, 1.0, 1.0, 1.0, 1.0, 1.0, 1.0, 1.0, 1.0, 1.0, 1.0, 1.0, 1.0, 1.0, 1.0, 1.0, 1.0, 1.0, 1.0, 1.0, 1.0, 1.0, 1.0, 1.0, 1.0, 1.0, 1.0, 1.0, 1.0, 1.0, 1.0, 1.0, 1.0, 1.0, 1.0, 1.0, 1.0, 1.0, 1.0, 1.0, 1.0, 1.0, 1.0, 1.0, 1.0, 1.0, 1.0, 1.0, 1.0, 1.0, 1.0, 1.0, 1.0, 1.0, 1.0, 1.0, 1.0, 1.0, 1.0, 1.0, 1.0, 1.0, 1.0, 1.0, 1.0, 1.0, 1.0, 1.0, 1.0, 1.0, 1.0, 1.0, 1.0, 1.0, 1.0, 1.0, 1.0, 1.0, 1.0, 1.0, 1.0, 1.0, 1.0, 1.0, 1.0, 1.0, 1.0, 1.0, 1.0, 1.0, 1.0, 1.0, 1.0, 1.0, 1.0, 1.0, 1.0, 1.0, 1.0, 1.0, 1.0, 1.0, 1.0, 1.0, 1.0, 1.0, 1.0, 1.0, 1.0, 1.0, 1.0, 1.0, 1.0, 0.9911, 0.9911, 0.9911, 0.9961, 1.0, 1.0, 1.0, 1.0, 1.0, 1.0, 1.0, 1.0, 0.9911, 0.9911, 0.9911, 0.9961, 1.0, 1.0, 1.0, 1.0, 1.0, 1.0, 1.0, 1.0, 1.0, 1.0, 1.0, 1.0, 0.9911, 0.9911, 0.9911, 0.9961, 0.9911, 0.9911, 0.9911, 0.9961, 0.9911, 0.9911, 0.9911, 0.9961, 1.0, 1.0, 1.0, 1.0, 1.0, 1.0, 1.0, 1.0, 1.0, 1.0, 1.0, 1.0, 1.0, 1.0, 1.0, 1.0, 1.0, 1.0, 1.0, 1.0, 1.0, 1.0, 1.0, 1.0, 1.0, 1.0, 1.0, 1.0, 1.0, 1.0, 1.0, 1.0, 1.0, 1.0, 1.0, 1.0, 1.0, 1.0, 1.0, 1.0, 1.0, 1.0, 1.0, 1.0, 1.0, 1.0, 1.0, 1.0, 1.0, 1.0, 1.0, 1.0, 0.9911, 0.9911, 0.9911, 0.9961, 1.0, 1.0, 1.0, 1.0, 1.0, 1.0, 1.0, 1.0, 1.0, 1.0, 1.0, 1.0, 0.9911, 0.9911, 0.9911, 0.9961, 0.9911, 0.9911, 0.9911, 0.9961, 0.9911, 0.9911, 0.9911, 0.9961, 1.0, 1.0, 1.0, 1.0, 1.0, 1.0, 1.0, 1.0, 1.0, 1.0, 1.0, 1.0, 0.9911, 0.9911, 0.9911, 0.9961, 1.0, 1.0, 1.0, 1.0, 0.9911, 0.9911, 0.9911, 0.9961, 1.0, 1.0, 1.0, 1.0, 1.0, 1.0, 1.0, 1.0, 0.9911, 0.9911, 0.9911, 0.9961, 0.9911, 0.9911, 0.9911, 0.9961, 1.0, 1.0, 1.0, 1.0, 1.0, 1.0, 1.0, 1.0, 1.0, 1.0, 1.0, 1.0, 0.9911, 0.9911, 0.9911, 0.9961, 0.9911, 0.9911, 0.9911, 0.9961, 0.9911, 0.9911, 0.9911, 0.9961, 0.9911, 0.9911, 0.9911, 0.9961, 0.9911, 0.9911, 0.9911, 0.9961, 1.0, 1.0, 1.0, 1.0, 1.0, 1.0, 1.0, 1.0, 1.0, 1.0, 1.0, 1.0, 0.9911, 0.9911, 0.9911, 0.9961, 0.9911, 0.9911, 0.9911, 0.9961, 1.0, 1.0, 1.0, 1.0, 1.0, 1.0, 1.0, 1.0, 1.0, 1.0, 1.0, 1.0, 1.0, 1.0, 1.0, 1.0, 1.0, 1.0, 1.0, 1.0, 1.0, 1.0, 1.0, 1.0, 1.0, 1.0, 1.0, 1.0, 1.0, 1.0, 1.0, 1.0, 1.0, 1.0, 1.0, 1.0, 1.0, 1.0, 1.0, 1.0, 1.0, 1.0, 1.0, 1.0, 1.0, 1.0, 1.0, 1.0, 1.0, 1.0, 1.0, 1.0, 1.0, 1.0, 1.0, 1.0, 1.0, 1.0, 1.0, 1.0, 1.0, 1.0, 1.0, 1.0, 1.0, 1.0, 1.0, 1.0, 1.0, 1.0, 1.0, 1.0, 1.0, 1.0, 1.0, 1.0, 1.0, 1.0, 1.0, 1.0, 1.0, 1.0, 1.0, 1.0, 1.0, 1.0, 1.0, 1.0, 1.0, 1.0, 1.0, 1.0, 1.0, 1.0, 1.0, 1.0, 1.0, 1.0, 1.0, 1.0, 1.0, 1.0, 1.0, 1.0, 1.0, 1.0, 1.0, 1.0, 1.0, 1.0, 1.0, 1.0, 1.0, 1.0, 1.0, 1.0, 1.0, 1.0, 1.0, 1.0, 0.9911, 0.9911, 0.9911, 0.9961, 1.0, 1.0, 1.0, 1.0, 1.0, 1.0, 1.0, 1.0, 0.9911, 0.9911, 0.9911, 0.9961, 1.0, 1.0, 1.0, 1.0, 1.0, 1.0, 1.0, 1.0, 1.0, 1.0, 1.0, 1.0, 1.0, 1.0, 1.0, 1.0, 1.0, 1.0, 1.0, 1.0, 1.0, 1.0, 1.0, 1.0, 1.0, 1.0, 1.0, 1.0, 1.0, 1.0, 1.0, 1.0, 1.0, 1.0, 1.0, 1.0, 1.0, 1.0, 1.0, 1.0, 1.0, 1.0, 1.0, 1.0, 1.0, 1.0, 1.0, 1.0, 1.0, 1.0, 1.0, 1.0, 1.0, 1.0, 1.0, 1.0, 1.0, 1.0, 1.0, 1.0, 1.0, 1.0, 1.0, 1.0, 1.0, 1.0, 1.0, 1.0, 1.0, 1.0, 1.0, 1.0, 1.0, 1.0, 1.0, 1.0, 1.0, 1.0, 1.0, 1.0, 1.0, 1.0, 1.0, 1.0, 1.0, 1.0, 1.0, 1.0, 1.0, 1.0, 1.0, 1.0, 1.0, 1.0, 1.0, 1.0, 1.0, 1.0, 1.0, 1.0, 1.0, 1.0, 1.0, 1.0, 1.0, 1.0, 1.0, 1.0, 1.0, 1.0, 1.0, 1.0, 1.0, 1.0, 1.0, 1.0, 1.0, 1.0, 1.0, 1.0, 1.0, 1.0, 1.0, 1.0, 1.0, 1.0, 1.0, 1.0, 1.0, 1.0, 1.0, 1.0, 1.0, 1.0, 1.0, 1.0, 1.0, 1.0, 1.0, 1.0, 1.0, 1.0, 1.0, 1.0, 1.0, 1.0, 1.0, 1.0, 1.0, 1.0, 1.0, 1.0, 1.0, 1.0, 1.0, 1.0, 1.0, 1.0, 1.0, 1.0, 0.9911, 0.9911, 0.9911, 0.9961, 0.9911, 0.9911, 0.9911, 0.9961, 0.9911, 0.9911, 0.9911, 0.9961, 0.9911, 0.9911, 0.9911, 0.9961, 1.0, 1.0, 1.0, 1.0, 0.9911, 0.9911, 0.9911, 0.9961, 0.9911, 0.9911, 0.9911, 0.9961, 1.0, 1.0, 1.0, 1.0, 1.0, 1.0, 1.0, 1.0, 1.0, 1.0, 1.0, 1.0, 1.0, 1.0, 1.0, 1.0, 1.0, 1.0, 1.0, 1.0, 1.0, 1.0, 1.0, 1.0, 1.0, 1.0, 1.0, 1.0, 1.0, 1.0, 1.0, 1.0, 1.0, 1.0, 1.0, 1.0, 1.0, 1.0, 1.0, 1.0, 1.0, 1.0, 1.0, 1.0, 1.0, 1.0, 1.0, 1.0, 1.0, 1.0, 1.0, 1.0, 1.0, 1.0, 1.0, 1.0, 0.9911, 0.9911, 0.9911, 0.9961, 0.9911, 0.9911, 0.9911, 0.9961, 0.9911, 0.9911, 0.9911, 0.9961, 1.0, 1.0, 1.0, 1.0, 0.9911, 0.9911, 0.9911, 0.9961, 0.9911, 0.9911, 0.9911, 0.9961, 1.0, 1.0, 1.0, 1.0, 1.0, 1.0, 1.0, 1.0, 0.9911, 0.9911, 0.9911, 0.9961, 0.9911, 0.9911, 0.9911, 0.9961, 1.0, 1.0, 1.0, 1.0, 0.9911, 0.9911, 0.9911, 0.9961, 0.9911, 0.9911, 0.9911, 0.9961, 0.9911, 0.9911, 0.9911, 0.9961, 0.9911, 0.9911, 0.9911, 0.9961, 1.0, 1.0, 1.0, 1.0, 1.0, 1.0, 1.0, 1.0, 1.0, 1.0, 1.0, 1.0, 1.0, 1.0, 1.0, 1.0, 1.0, 1.0, 1.0, 1.0, 1.0, 1.0, 1.0, 1.0, 1.0, 1.0, 1.0, 1.0, 1.0, 1.0, 1.0, 1.0, 0.9911, 0.9911, 0.9911, 0.9961, 0.9823, 0.9823, 0.9823, 0.9922, 0.9911, 0.9911, 0.9911, 0.9961, 0.9911, 0.9911, 0.9911, 0.9961, 0.9911, 0.9911, 0.9911, 0.9961, 0.9911, 0.9911, 0.9911, 0.9961, 0.9911, 0.9911, 0.9911, 0.9961, 0.9911, 0.9911, 0.9911, 0.9961, 0.9911, 0.9911, 0.9911, 0.9961, 0.9911, 0.9911, 0.9911, 0.9961, 0.9911, 0.9911, 0.9911, 0.9961, 0.9911, 0.9911, 0.9911, 0.9961, 1.0, 1.0, 1.0, 1.0, 1.0, 1.0, 1.0, 1.0, 0.9911, 0.9911, 0.9911, 0.9961, 1.0, 1.0, 1.0, 1.0, 1.0, 1.0, 1.0, 1.0, 0.9911, 0.9911, 0.9911, 0.9961, 1.0, 1.0, 1.0, 1.0, 1.0, 1.0, 1.0, 1.0, 1.0, 1.0, 1.0, 1.0, 0.9911, 0.9911, 0.9911, 0.9961, 0.9911, 0.9911, 0.9911, 0.9961, 1.0, 1.0, 1.0, 1.0, 1.0, 1.0, 1.0, 1.0, 1.0, 1.0, 1.0, 1.0, 1.0, 1.0, 1.0, 1.0, 0.9911, 0.9911, 0.9911, 0.9961, 1.0, 1.0, 1.0, 1.0, 1.0, 1.0, 1.0, 1.0, 0.9911, 0.9911, 0.9911, 0.9961, 0.9911, 0.9911, 0.9911, 0.9961, 1.0, 1.0, 1.0, 1.0, 1.0, 1.0, 1.0, 1.0, 1.0, 1.0, 1.0, 1.0, 1.0, 1.0, 1.0, 1.0, 1.0, 1.0, 1.0, 1.0, 1.0, 1.0, 1.0, 1.0, 1.0, 1.0, 1.0, 1.0, 1.0, 1.0, 1.0, 1.0, 1.0, 1.0, 1.0, 1.0, 1.0, 1.0, 1.0, 1.0, 1.0, 1.0, 1.0, 1.0, 0.9911, 0.9911, 0.9911, 0.9961, 1.0, 1.0, 1.0, 1.0, 1.0, 1.0, 1.0, 1.0, 0.9911, 0.9911, 0.9911, 0.9961, 0.9911, 0.9911, 0.9911, 0.9961, 1.0, 1.0, 1.0, 1.0, 0.9911, 0.9911, 0.9911, 0.9961, 1.0, 1.0, 1.0, 1.0, 0.9911, 0.9911, 0.9911, 0.9961, 0.9911, 0.9911, 0.9911, 0.9961, 0.9911, 0.9911, 0.9911, 0.9961, 0.9911, 0.9911, 0.9911, 0.9961, 0.9823, 0.9823, 0.9823, 0.9922, 0.9823, 0.9823, 0.9823, 0.9922, 0.9911, 0.9911, 0.9911, 0.9961, 0.9823, 0.9823, 0.9823, 0.9922, 0.9911, 0.9911, 0.9911, 0.9961, 0.9911, 0.9911, 0.9911, 0.9961, 0.9911, 0.9911, 0.9911, 0.9961, 0.9911, 0.9911, 0.9911, 0.9961, 0.9911, 0.9911, 0.9911, 0.9961, 0.9911, 0.9911, 0.9911, 0.9961, 0.9911, 0.9911, 0.9911, 0.9961, 0.9911, 0.9911, 0.9911, 0.9961, 0.9911, 0.9911, 0.9911, 0.9961, 0.9911, 0.9911, 0.9911, 0.9961, 0.9911, 0.9911, 0.9911, 0.9961, 0.9911, 0.9911, 0.9911, 0.9961, 0.9911, 0.9911, 0.9911, 0.9961, 0.9911, 0.9911, 0.9911, 0.9961, 0.9911, 0.9911, 0.9911, 0.9961, 0.9911, 0.9911, 0.9911, 0.9961, 0.9911, 0.9911, 0.9911, 0.9961, 0.9911, 0.9911, 0.9911, 0.9961, 1.0, 1.0, 1.0, 1.0, 1.0, 1.0, 1.0, 1.0, 0.9911, 0.9911, 0.9911, 0.9961, 0.9911, 0.9911, 0.9911, 0.9961, 0.9823, 0.9823, 0.9823, 0.9922, 0.9823, 0.9823, 0.9823, 0.9922, 0.9911, 0.9911, 0.9911, 0.9961, 0.9911, 0.9911, 0.9911, 0.9961, 1.0, 1.0, 1.0, 1.0, 1.0, 1.0, 1.0, 1.0, 1.0, 1.0, 1.0, 1.0, 1.0, 1.0, 1.0, 1.0, 1.0, 1.0, 1.0, 1.0, 1.0, 1.0, 1.0, 1.0, 1.0, 1.0, 1.0, 1.0, 1.0, 1.0, 1.0, 1.0, 1.0, 1.0, 1.0, 1.0, 1.0, 1.0, 1.0, 1.0, 1.0, 1.0, 1.0, 1.0, 1.0, 1.0, 1.0, 1.0, 1.0, 1.0, 1.0, 1.0, 1.0, 1.0, 1.0, 1.0, 1.0, 1.0, 1.0, 1.0, 1.0, 1.0, 1.0, 1.0, 1.0, 1.0, 1.0, 1.0, 1.0, 1.0, 1.0, 1.0, 1.0, 1.0, 1.0, 1.0, 1.0, 1.0, 1.0, 1.0, 1.0, 1.0, 1.0, 1.0, 1.0, 1.0, 1.0, 1.0, 1.0, 1.0, 1.0, 1.0, 1.0, 1.0, 1.0, 1.0, 1.0, 1.0, 1.0, 1.0, 1.0, 1.0, 1.0, 1.0, 1.0, 1.0, 1.0, 1.0, 1.0, 1.0, 1.0, 1.0, 1.0, 1.0, 1.0, 1.0, 1.0, 1.0, 1.0, 1.0, 1.0, 1.0, 1.0, 1.0, 1.0, 1.0, 1.0, 1.0, 1.0, 1.0, 1.0, 1.0, 1.0, 1.0, 1.0, 1.0, 1.0, 1.0, 1.0, 1.0, 1.0, 1.0, 1.0, 1.0, 1.0, 1.0, 1.0, 1.0, 1.0, 1.0, 1.0, 1.0, 1.0, 1.0, 1.0, 1.0, 1.0, 1.0, 1.0, 1.0, 1.0, 1.0, 1.0, 1.0, 1.0, 1.0, 1.0, 1.0, 1.0, 1.0, 1.0, 1.0, 1.0, 1.0, 1.0, 1.0, 1.0, 1.0, 1.0, 1.0, 1.0, 1.0, 1.0, 1.0, 1.0, 1.0, 1.0, 1.0, 1.0, 1.0, 1.0, 1.0, 1.0, 1.0, 1.0, 1.0, 1.0, 1.0, 1.0, 1.0, 1.0, 1.0, 1.0, 1.0, 1.0, 1.0, 1.0, 1.0, 1.0, 1.0, 1.0, 1.0, 1.0, 1.0, 1.0, 1.0, 1.0, 1.0, 1.0, 1.0, 1.0, 1.0, 1.0, 1.0, 0.9911, 0.9911, 0.9911, 0.9961, 1.0, 1.0, 1.0, 1.0, 1.0, 1.0, 1.0, 1.0, 1.0, 1.0, 1.0, 1.0, 1.0, 1.0, 1.0, 1.0, 1.0, 1.0, 1.0, 1.0, 1.0, 1.0, 1.0, 1.0, 1.0, 1.0, 1.0, 1.0, 1.0, 1.0, 1.0, 1.0, 1.0, 1.0, 1.0, 1.0, 1.0, 1.0, 1.0, 1.0, 0.9911, 0.9911, 0.9911, 0.9961, 1.0, 1.0, 1.0, 1.0, 1.0, 1.0, 1.0, 1.0, 1.0, 1.0, 1.0, 1.0, 0.9911, 0.9911, 0.9911, 0.9961, 1.0, 1.0, 1.0, 1.0, 1.0, 1.0, 1.0, 1.0, 1.0, 1.0, 1.0, 1.0, 1.0, 1.0, 1.0, 1.0, 0.9911, 0.9911, 0.9911, 0.9961, 1.0, 1.0, 1.0, 1.0, 0.9911, 0.9911, 0.9911, 0.9961, 0.9911, 0.9911, 0.9911, 0.9961, 1.0, 1.0, 1.0, 1.0, 0.9911, 0.9911, 0.9911, 0.9961, 1.0, 1.0, 1.0, 1.0, 1.0, 1.0, 1.0, 1.0, 1.0, 1.0, 1.0, 1.0, 1.0, 1.0, 1.0, 1.0, 1.0, 1.0, 1.0, 1.0, 0.9911, 0.9911, 0.9911, 0.9961, 1.0, 1.0, 1.0, 1.0, 0.9911, 0.9911, 0.9911, 0.9961, 1.0, 1.0, 1.0, 1.0, 1.0, 1.0, 1.0, 1.0, 1.0, 1.0, 1.0, 1.0, 1.0, 1.0, 1.0, 1.0, 0.9911, 0.9911, 0.9911, 0.9961, 1.0, 1.0, 1.0, 1.0, 0.9911, 0.9911, 0.9911, 0.9961, 1.0, 1.0, 1.0, 1.0, 1.0, 1.0, 1.0, 1.0, 1.0, 1.0, 1.0, 1.0, 1.0, 1.0, 1.0, 1.0, 1.0, 1.0, 1.0, 1.0, 1.0, 1.0, 1.0, 1.0, 1.0, 1.0, 1.0, 1.0, 1.0, 1.0, 1.0, 1.0, 1.0, 1.0, 1.0, 1.0, 1.0, 1.0, 1.0, 1.0, 1.0, 1.0, 1.0, 1.0, 1.0, 1.0, 1.0, 1.0, 1.0, 1.0, 1.0, 1.0, 1.0, 1.0, 1.0, 1.0, 1.0, 1.0, 1.0, 1.0, 1.0, 1.0, 1.0, 1.0, 1.0, 1.0, 1.0, 1.0, 1.0, 1.0, 1.0, 1.0, 1.0, 1.0, 1.0, 1.0, 1.0, 1.0, 1.0, 1.0, 1.0, 1.0, 1.0, 1.0, 1.0, 1.0, 1.0, 1.0, 1.0, 1.0, 1.0, 1.0, 1.0, 1.0, 1.0, 1.0, 1.0, 1.0, 1.0, 1.0, 1.0, 1.0, 1.0, 1.0, 1.0, 1.0, 1.0, 1.0, 1.0, 1.0, 1.0, 1.0, 1.0, 1.0, 1.0, 1.0, 1.0, 1.0, 1.0, 1.0, 1.0, 1.0, 1.0, 1.0, 1.0, 1.0, 1.0, 1.0, 1.0, 1.0, 1.0, 1.0, 1.0, 1.0, 1.0, 1.0, 0.9911, 0.9911, 0.9911, 0.9961, 1.0, 1.0, 1.0, 1.0, 1.0, 1.0, 1.0, 1.0, 1.0, 1.0, 1.0, 1.0, 0.9911, 0.9911, 0.9911, 0.9961, 0.9911, 0.9911, 0.9911, 0.9961, 0.9911, 0.9911, 0.9911, 0.9961, 1.0, 1.0, 1.0, 1.0, 1.0, 1.0, 1.0, 1.0, 1.0, 1.0, 1.0, 1.0, 1.0, 1.0, 1.0, 1.0, 0.9911, 0.9911, 0.9911, 0.9961, 0.9911, 0.9911, 0.9911, 0.9961, 1.0, 1.0, 1.0, 1.0, 1.0, 1.0, 1.0, 1.0, 0.9911, 0.9911, 0.9911, 0.9961, 1.0, 1.0, 1.0, 1.0, 0.9911, 0.9911, 0.9911, 0.9961, 1.0, 1.0, 1.0, 1.0, 1.0, 1.0, 1.0, 1.0, 1.0, 1.0, 1.0, 1.0, 1.0, 1.0, 1.0, 1.0, 1.0, 1.0, 1.0, 1.0, 1.0, 1.0, 1.0, 1.0, 1.0, 1.0, 1.0, 1.0, 1.0, 1.0, 1.0, 1.0, 1.0, 1.0, 1.0, 1.0, 1.0, 1.0, 1.0, 1.0, 0.9911, 0.9911, 0.9911, 0.9961, 1.0, 1.0, 1.0, 1.0, 1.0, 1.0, 1.0, 1.0, 1.0, 1.0, 1.0, 1.0, 1.0, 1.0, 1.0, 1.0, 1.0, 1.0, 1.0, 1.0, 1.0, 1.0, 1.0, 1.0, 1.0, 1.0, 1.0, 1.0, 1.0, 1.0, 1.0, 1.0, 1.0, 1.0, 1.0, 1.0, 1.0, 1.0, 1.0, 1.0, 1.0, 1.0, 1.0, 1.0, 1.0, 1.0, 1.0, 1.0, 1.0, 1.0, 1.0, 1.0, 1.0, 1.0, 1.0, 1.0, 1.0, 1.0, 1.0, 1.0, 1.0, 1.0, 1.0, 1.0, 0.9911, 0.9911, 0.9911, 0.9961, 1.0, 1.0, 1.0, 1.0, 1.0, 1.0, 1.0, 1.0, 0.9911, 0.9911, 0.9911, 0.9961, 1.0, 1.0, 1.0, 1.0, 0.9911, 0.9911, 0.9911, 0.9961, 1.0, 1.0, 1.0, 1.0, 0.9911, 0.9911, 0.9911, 0.9961, 0.9911, 0.9911, 0.9911, 0.9961, 1.0, 1.0, 1.0, 1.0, 1.0, 1.0, 1.0, 1.0, 1.0, 1.0, 1.0, 1.0, 1.0, 1.0, 1.0, 1.0, 0.9911, 0.9911, 0.9911, 0.9961, 1.0, 1.0, 1.0, 1.0, 1.0, 1.0, 1.0, 1.0, 1.0, 1.0, 1.0, 1.0, 0.9911, 0.9911, 0.9911, 0.9961, 1.0, 1.0, 1.0, 1.0, 1.0, 1.0, 1.0, 1.0, 1.0, 1.0, 1.0, 1.0, 0.9911, 0.9911, 0.9911, 0.9961, 0.9911, 0.9911, 0.9911, 0.9961, 1.0, 1.0, 1.0, 1.0, 1.0, 1.0, 1.0, 1.0, 1.0, 1.0, 1.0, 1.0, 1.0, 1.0, 1.0, 1.0, 1.0, 1.0, 1.0, 1.0, 1.0, 1.0, 1.0, 1.0, 1.0, 1.0, 1.0, 1.0, 1.0, 1.0, 1.0, 1.0, 1.0, 1.0, 1.0, 1.0, 1.0, 1.0, 1.0, 1.0, 1.0, 1.0, 1.0, 1.0, 1.0, 1.0, 1.0, 1.0, 1.0, 1.0, 1.0, 1.0, 1.0, 1.0, 1.0, 1.0, 1.0, 1.0, 1.0, 1.0, 1.0, 1.0, 1.0, 1.0, 1.0, 1.0, 1.0, 1.0, 1.0, 1.0, 1.0, 1.0, 1.0, 1.0, 1.0, 1.0, 1.0, 1.0, 1.0, 1.0, 1.0, 1.0, 1.0, 1.0, 1.0, 1.0, 1.0, 1.0, 1.0, 1.0, 1.0, 1.0, 1.0, 1.0, 1.0, 1.0, 1.0, 1.0, 1.0, 1.0, 1.0, 1.0, 1.0, 1.0, 1.0, 1.0, 1.0, 1.0, 1.0, 1.0, 1.0, 1.0, 1.0, 1.0, 1.0, 1.0, 1.0, 1.0, 1.0, 1.0, 1.0, 1.0, 1.0, 1.0, 1.0, 1.0, 1.0, 1.0, 1.0, 1.0, 1.0, 1.0, 1.0, 1.0, 1.0, 1.0, 1.0, 1.0, 1.0, 1.0, 1.0, 1.0, 1.0, 1.0, 1.0, 1.0, 1.0, 1.0, 1.0, 1.0, 1.0, 1.0, 0.9911, 0.9911, 0.9911, 0.9961, 1.0, 1.0, 1.0, 1.0, 1.0, 1.0, 1.0, 1.0, 1.0, 1.0, 1.0, 1.0, 0.9911, 0.9911, 0.9911, 0.9961, 0.9911, 0.9911, 0.9911, 0.9961, 0.9911, 0.9911, 0.9911, 0.9961, 1.0, 1.0, 1.0, 1.0, 1.0, 1.0, 1.0, 1.0, 1.0, 1.0, 1.0, 1.0, 0.9911, 0.9911, 0.9911, 0.9961, 1.0, 1.0, 1.0, 1.0, 0.9911, 0.9911, 0.9911, 0.9961, 1.0, 1.0, 1.0, 1.0, 1.0, 1.0, 1.0, 1.0, 0.9911, 0.9911, 0.9911, 0.9961, 0.9911, 0.9911, 0.9911, 0.9961, 1.0, 1.0, 1.0, 1.0, 1.0, 1.0, 1.0, 1.0, 1.0, 1.0, 1.0, 1.0, 1.0, 1.0, 1.0, 1.0, 1.0, 1.0, 1.0, 1.0, 1.0, 1.0, 1.0, 1.0, 1.0, 1.0, 1.0, 1.0, 1.0, 1.0, 1.0, 1.0, 1.0, 1.0, 1.0, 1.0, 1.0, 1.0, 1.0, 1.0, 1.0, 1.0, 1.0, 1.0, 1.0, 1.0, 1.0, 1.0, 1.0, 1.0, 1.0, 1.0, 1.0, 1.0, 1.0, 1.0, 1.0, 1.0, 1.0, 1.0, 1.0, 1.0, 1.0, 1.0, 1.0, 1.0, 1.0, 1.0, 1.0, 1.0, 1.0, 1.0, 1.0, 1.0, 1.0, 1.0, 1.0, 1.0, 1.0, 1.0, 1.0, 1.0, 1.0, 1.0, 1.0, 1.0, 1.0, 1.0, 1.0, 1.0, 1.0, 1.0, 1.0, 1.0, 1.0, 1.0, 1.0, 1.0, 1.0, 1.0, 1.0, 1.0, 1.0, 1.0, 1.0, 1.0, 1.0, 1.0, 0.9911, 0.9911, 0.9911, 0.9961, 0.9911, 0.9911, 0.9911, 0.9961, 0.9911, 0.9911, 0.9911, 0.9961, 0.9911, 0.9911, 0.9911, 0.9961, 0.9911, 0.9911, 0.9911, 0.9961, 0.9911, 0.9911, 0.9911, 0.9961, 0.9911, 0.9911, 0.9911, 0.9961, 0.9911, 0.9911, 0.9911, 0.9961, 1.0, 1.0, 1.0, 1.0, 1.0, 1.0, 1.0, 1.0, 1.0, 1.0, 1.0, 1.0, 1.0, 1.0, 1.0, 1.0, 1.0, 1.0, 1.0, 1.0, 1.0, 1.0, 1.0, 1.0, 1.0, 1.0, 1.0, 1.0, 1.0, 1.0, 1.0, 1.0, 0.9911, 0.9911, 0.9911, 0.9961, 1.0, 1.0, 1.0, 1.0, 1.0, 1.0, 1.0, 1.0, 0.9911, 0.9911, 0.9911, 0.9961, 1.0, 1.0, 1.0, 1.0, 1.0, 1.0, 1.0, 1.0, 1.0, 1.0, 1.0, 1.0, 1.0, 1.0, 1.0, 1.0, 1.0, 1.0, 1.0, 1.0, 1.0, 1.0, 1.0, 1.0, 1.0, 1.0, 1.0, 1.0, 1.0, 1.0, 1.0, 1.0, 1.0, 1.0, 1.0, 1.0, 1.0, 1.0, 1.0, 1.0, 1.0, 1.0, 1.0, 1.0, 1.0, 1.0, 1.0, 1.0, 1.0, 1.0, 1.0, 1.0, 1.0, 1.0, 1.0, 1.0, 1.0, 1.0, 1.0, 1.0, 1.0, 1.0, 1.0, 1.0, 1.0, 1.0, 1.0, 1.0, 1.0, 1.0, 1.0, 1.0, 1.0, 1.0, 1.0, 1.0, 1.0, 1.0, 1.0, 1.0, 1.0, 1.0, 1.0, 1.0, 1.0, 1.0, 1.0, 1.0, 1.0, 1.0, 1.0, 1.0, 1.0, 1.0, 1.0, 1.0, 1.0, 1.0, 1.0, 1.0, 1.0, 1.0, 1.0, 1.0, 1.0, 1.0, 1.0, 1.0, 1.0, 1.0, 1.0, 1.0, 1.0, 1.0, 1.0, 1.0, 1.0, 1.0, 1.0, 1.0, 1.0, 1.0, 1.0, 1.0, 1.0, 1.0, 1.0, 1.0, 1.0, 1.0, 1.0, 1.0, 1.0, 1.0, 1.0, 1.0, 1.0, 1.0, 1.0, 1.0, 1.0, 1.0, 1.0, 1.0, 0.9911, 0.9911, 0.9911, 0.9961, 1.0, 1.0, 1.0, 1.0, 1.0, 1.0, 1.0, 1.0, 0.9911, 0.9911, 0.9911, 0.9961, 1.0, 1.0, 1.0, 1.0, 1.0, 1.0, 1.0, 1.0, 1.0, 1.0, 1.0, 1.0, 1.0, 1.0, 1.0, 1.0, 1.0, 1.0, 1.0, 1.0, 1.0, 1.0, 1.0, 1.0, 1.0, 1.0, 1.0, 1.0, 1.0, 1.0, 1.0, 1.0, 1.0, 1.0, 1.0, 1.0, 1.0, 1.0, 1.0, 1.0, 1.0, 1.0, 1.0, 1.0, 1.0, 1.0, 1.0, 1.0, 1.0, 1.0, 1.0, 1.0, 1.0, 1.0, 1.0, 1.0, 1.0, 1.0, 1.0, 1.0, 1.0, 1.0, 1.0, 1.0, 1.0, 1.0, 1.0, 1.0, 1.0, 1.0, 1.0, 1.0, 1.0, 1.0, 1.0, 1.0, 1.0, 1.0, 1.0, 1.0, 1.0, 1.0, 1.0, 1.0, 1.0, 1.0, 1.0, 1.0, 1.0, 1.0, 1.0, 1.0, 1.0, 1.0, 1.0, 1.0, 1.0, 1.0, 1.0, 1.0, 1.0, 1.0, 1.0, 1.0, 1.0, 1.0, 1.0, 1.0, 1.0, 1.0, 1.0, 1.0, 1.0, 1.0, 1.0, 1.0, 1.0, 1.0, 1.0, 1.0, 1.0, 1.0, 1.0, 1.0, 1.0, 1.0, 1.0, 1.0, 1.0, 1.0, 1.0, 1.0, 1.0, 1.0, 1.0, 1.0, 1.0, 1.0, 1.0, 1.0, 1.0, 1.0, 1.0, 1.0, 1.0, 1.0, 1.0, 1.0, 1.0, 1.0, 1.0, 1.0, 1.0, 1.0, 1.0, 1.0, 1.0, 1.0, 1.0, 1.0, 1.0, 1.0, 1.0, 1.0, 1.0, 1.0, 1.0, 1.0, 1.0, 1.0, 1.0, 1.0, 1.0, 1.0, 1.0, 1.0, 1.0, 1.0, 1.0, 1.0, 1.0, 1.0, 1.0, 1.0, 1.0, 1.0, 1.0, 1.0, 1.0, 1.0, 1.0, 1.0, 1.0, 1.0, 1.0, 1.0, 1.0, 1.0, 1.0, 1.0, 1.0, 1.0, 1.0, 1.0, 1.0, 1.0, 1.0, 1.0, 1.0, 1.0, 1.0, 1.0, 1.0, 1.0, 1.0, 1.0, 1.0, 1.0, 1.0, 1.0, 1.0, 1.0, 1.0, 1.0, 0.9911, 0.9911, 0.9911, 0.9961, 1.0, 1.0, 1.0, 1.0, 1.0, 1.0, 1.0, 1.0, 0.9911, 0.9911, 0.9911, 0.9961, 0.9911, 0.9911, 0.9911, 0.9961, 1.0, 1.0, 1.0, 1.0, 1.0, 1.0, 1.0, 1.0, 0.9911, 0.9911, 0.9911, 0.9961, 1.0, 1.0, 1.0, 1.0, 1.0, 1.0, 1.0, 1.0, 1.0, 1.0, 1.0, 1.0, 1.0, 1.0, 1.0, 1.0, 1.0, 1.0, 1.0, 1.0, 1.0, 1.0, 1.0, 1.0, 1.0, 1.0, 1.0, 1.0, 1.0, 1.0, 1.0, 1.0, 1.0, 1.0, 1.0, 1.0, 1.0, 1.0, 1.0, 1.0, 1.0, 1.0, 1.0, 1.0, 1.0, 1.0, 1.0, 1.0, 1.0, 1.0, 1.0, 1.0, 1.0, 1.0, 1.0, 1.0, 1.0, 1.0, 1.0, 1.0, 1.0, 1.0, 1.0, 1.0, 0.9911, 0.9911, 0.9911, 0.9961, 1.0, 1.0, 1.0, 1.0, 1.0, 1.0, 1.0, 1.0, 0.9911, 0.9911, 0.9911, 0.9961, 1.0, 1.0, 1.0, 1.0, 1.0, 1.0, 1.0, 1.0, 1.0, 1.0, 1.0, 1.0, 1.0, 1.0, 1.0, 1.0, 0.9911, 0.9911, 0.9911, 0.9961, 0.9911, 0.9911, 0.9911, 0.9961, 0.9911, 0.9911, 0.9911, 0.9961, 0.9911, 0.9911, 0.9911, 0.9961, 1.0, 1.0, 1.0, 1.0, 0.9911, 0.9911, 0.9911, 0.9961, 0.9911, 0.9911, 0.9911, 0.9961, 0.9911, 0.9911, 0.9911, 0.9961, 1.0, 1.0, 1.0, 1.0, 0.9911, 0.9911, 0.9911, 0.9961, 0.9911, 0.9911, 0.9911, 0.9961, 0.9911, 0.9911, 0.9911, 0.9961, 0.9911, 0.9911, 0.9911, 0.9961, 0.9911, 0.9911, 0.9911, 0.9961, 0.9911, 0.9911, 0.9911, 0.9961, 0.9911, 0.9911, 0.9911, 0.9961, 0.9911, 0.9911, 0.9911, 0.9961, 1.0, 1.0, 1.0, 1.0, 0.9911, 0.9911, 0.9911, 0.9961, 1.0, 1.0, 1.0, 1.0, 0.9911, 0.9911, 0.9911, 0.9961, 1.0, 1.0, 1.0, 1.0, 1.0, 1.0, 1.0, 1.0, 1.0, 1.0, 1.0, 1.0, 0.9911, 0.9911, 0.9911, 0.9961, 0.9911, 0.9911, 0.9911, 0.9961, 1.0, 1.0, 1.0, 1.0, 0.9911, 0.9911, 0.9911, 0.9961, 0.9911, 0.9911, 0.9911, 0.9961, 0.9911, 0.9911, 0.9911, 0.9961, 0.9911, 0.9911, 0.9911, 0.9961, 0.9911, 0.9911, 0.9911, 0.9961, 0.9911, 0.9911, 0.9911, 0.9961, 0.9911, 0.9911, 0.9911, 0.9961, 0.9911, 0.9911, 0.9911, 0.9961, 0.9911, 0.9911, 0.9911, 0.9961, 0.9911, 0.9911, 0.9911, 0.9961, 1.0, 1.0, 1.0, 1.0, 0.9911, 0.9911, 0.9911, 0.9961, 0.9911, 0.9911, 0.9911, 0.9961, 1.0, 1.0, 1.0, 1.0, 1.0, 1.0, 1.0, 1.0, 1.0, 1.0, 1.0, 1.0, 0.9911, 0.9911, 0.9911, 0.9961, 0.9911, 0.9911, 0.9911, 0.9961, 0.9911, 0.9911, 0.9911, 0.9961, 1.0, 1.0, 1.0, 1.0, 1.0, 1.0, 1.0, 1.0, 1.0, 1.0, 1.0, 1.0, 0.9911, 0.9911, 0.9911, 0.9961, 1.0, 1.0, 1.0, 1.0, 1.0, 1.0, 1.0, 1.0, 1.0, 1.0, 1.0, 1.0, 1.0, 1.0, 1.0, 1.0, 1.0, 1.0, 1.0, 1.0, 1.0, 1.0, 1.0, 1.0, 1.0, 1.0, 1.0, 1.0, 1.0, 1.0, 1.0, 1.0, 1.0, 1.0, 1.0, 1.0, 0.9911, 0.9911, 0.9911, 0.9961, 0.9911, 0.9911, 0.9911, 0.9961, 0.9911, 0.9911, 0.9911, 0.9961, 0.9911, 0.9911, 0.9911, 0.9961, 0.9911, 0.9911, 0.9911, 0.9961, 0.9911, 0.9911, 0.9911, 0.9961, 0.9911, 0.9911, 0.9911, 0.9961, 0.9911, 0.9911, 0.9911, 0.9961, 0.9911, 0.9911, 0.9911, 0.9961, 0.9911, 0.9911, 0.9911, 0.9961, 0.9911, 0.9911, 0.9911, 0.9961, 0.9911, 0.9911, 0.9911, 0.9961, 0.9911, 0.9911, 0.9911, 0.9961, 0.9911, 0.9911, 0.9911, 0.9961])
me_cube.materials.append(mat_material)
me_cube.use_remesh_preserve_volume = False
me_cube.use_remesh_preserve_attributes = False
me_cube.use_mirror_vertex_groups = False
me_cube.update()

# ---- objects
ob_lamp_003 = bpy.data.objects.new('Lamp.003', light_lamp_003)
ob_lamp_002 = bpy.data.objects.new('Lamp.002', light_lamp_002)
ob_lamp_001 = bpy.data.objects.new('Lamp.001', light_lamp_001)
ob_cube = bpy.data.objects.new('Cube', me_cube)
ob_lamp = bpy.data.objects.new('Lamp', light_lamp)
ob_camera = bpy.data.objects.new('Camera', cam_camera)

# ---- transforms, parenting, visibility, modifiers, constraints
ob_lamp_003.location = (-2.546, 5.706, 13.49)
ob_lamp_003.rotation_euler = (0.6503, 0.05522, 1.866)
ob_lamp_003.lock_rotations_4d = False
ob_lamp_003.empty_display_type = 'ARROWS'
ob_lamp_003.color = (0.0, 0.0, 0.0, 0.0)
ob_lamp_003.lineart.crease_threshold = 0.0
ob_lamp_002.location = (3.945, -0.6251, 10.56)
ob_lamp_002.rotation_euler = (0.6503, 0.05522, 1.866)
ob_lamp_002.lock_rotations_4d = False
ob_lamp_002.empty_display_type = 'ARROWS'
ob_lamp_002.color = (0.0, 0.0, 0.0, 0.0)
ob_lamp_002.lineart.crease_threshold = 0.0
ob_lamp_001.location = (-2.932, -7.35, 9.724)
ob_lamp_001.rotation_euler = (0.6503, 0.05522, 1.866)
ob_lamp_001.lock_rotations_4d = False
ob_lamp_001.empty_display_type = 'ARROWS'
ob_lamp_001.color = (0.0, 0.0, 0.0, 0.0)
ob_lamp_001.lineart.crease_threshold = 0.0
ob_cube.location = (0.0, 0.0, 0.0)
ob_cube.lock_rotations_4d = False
ob_cube.empty_display_type = 'ARROWS'
ob_cube.lineart.crease_threshold = 0.0
_m = ob_cube.modifiers.new('Mirror', 'MIRROR')
_m.use_clip = True
ob_lamp.location = (-2.978, -2.368, 13.86)
ob_lamp.rotation_euler = (0.6503, 0.05522, 1.866)
ob_lamp.lock_rotations_4d = False
ob_lamp.empty_display_type = 'ARROWS'
ob_lamp.color = (0.0, 0.0, 0.0, 0.0)
ob_lamp.lineart.crease_threshold = 0.0
ob_camera.location = (7.481, -6.508, 5.344)
ob_camera.rotation_euler = (1.109, 0.01082, 0.8149)
ob_camera.lock_rotations_4d = False
ob_camera.empty_display_type = 'ARROWS'
ob_camera.color = (0.0, 0.0, 0.0, 0.0)
ob_camera.display_type = 'WIRE'
ob_camera.lineart.crease_threshold = 0.0

# ---- collection membership
col_collection_1.objects.link(ob_lamp_003)
col_collection_1.objects.link(ob_lamp_002)
col_collection_1.objects.link(ob_lamp_001)
col_collection_1.objects.link(ob_cube)
col_collection_1.objects.link(ob_lamp)
col_collection_1.objects.link(ob_camera)

# ---- scene / render settings (as saved in the file)
scene.camera = ob_camera
scene.frame_start = 1; scene.frame_end = 250; scene.frame_set(4)
scene.render.engine = 'BLENDER_EEVEE_NEXT'
scene.render.image_settings.color_mode = 'RGB'
scene.render.image_settings.compression = 90
scene.render.resolution_percentage = 50
scene.render.dither_intensity = 0.0
scene.render.bake_margin = 2
scene.render.bake_bias = 0.0
scene.cycles.use_denoising = False
scene.cycles.samples = 10
scene.cycles.sampling_pattern = 'TABULATED_SOBOL'
scene.cycles.light_sampling_threshold = 0.0
scene.cycles.use_adaptive_sampling = False
scene.cycles.use_light_tree = False
scene.cycles.blur_glossy = 0.0
scene.cycles.volume_bounces = 1
scene.cycles.pixel_filter_type = 'GAUSSIAN'
scene.cycles.sample_clamp_indirect = 0.0
scene.view_settings.view_transform = 'Standard'
bpy.context.view_layer.update()
